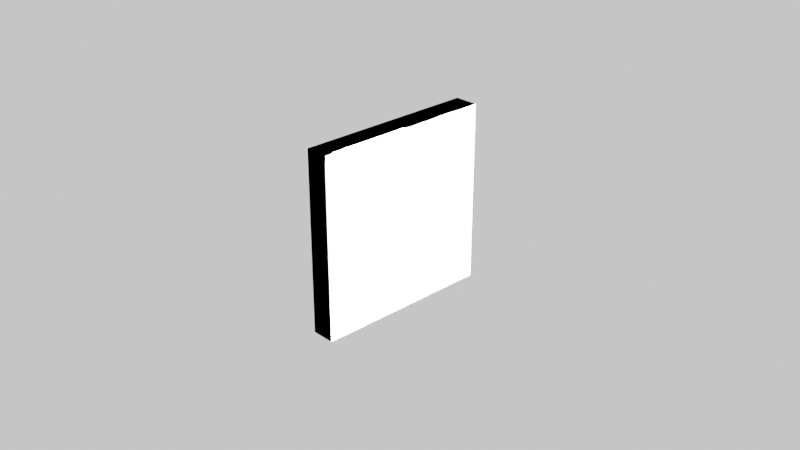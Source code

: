 # Source: Lab3_Voltmetr_PV2.blend  (saved by Blender 3.2.14; exported with 4.5.12 LTS)
import bpy
from mathutils import Matrix  # noqa: F401  (used for matrix-valued properties, if any)

bpy.ops.wm.read_factory_settings(use_empty=True)
scene = bpy.context.scene
scene.name = 'Scene'

# ---- collections
col_collection = bpy.data.collections.new('Collection'); scene.collection.children.link(col_collection)

# ---- materials (node trees are filled in below, after node groups)
mat_material = bpy.data.materials.new('Material')
mat_material.alpha_threshold = 0.0
mat_material.use_transparent_shadow = False
mat_material.diffuse_color = (1.0, 1.0, 1.0, 1.0)
mat_material.roughness = 1.0
mat_material.specular_intensity = 0.9931
mat_material.metallic = 1.0
mat_material.line_color = (0.0, 0.0, 0.0, 1.0)
mat_material_002 = bpy.data.materials.new('Material.002')
mat_material_002.use_transparent_shadow = False
mat_material_002.diffuse_color = (0.0, 0.0, 0.0, 1.0)
mat_material_002.metallic = 1.0
mat_material_003 = bpy.data.materials.new('Material.003')
mat_material_003.use_transparent_shadow = False
mat_material_003.diffuse_color = (0.0, 0.0, 0.0, 1.0)
mat_material_003.metallic = 1.0
mat_material_005 = bpy.data.materials.new('Material.005')
mat_material_005.use_transparent_shadow = False
mat_material_005.preview_render_type = 'FLUID'
mat_material_006 = bpy.data.materials.new('Material.006')
mat_material_006.use_transparent_shadow = False
mat_material_007 = bpy.data.materials.new('Material.007')
mat_material_007.surface_render_method = 'BLENDED'
mat_material_007.blend_method = 'BLEND'
mat_material_007.use_transparent_shadow = False
mat_material_007.roughness = 0.0
mat_material_007.specular_intensity = 1.0
mat_material_001 = bpy.data.materials.new('Material.001')
mat_material_001.use_transparent_shadow = False
mat_material_001.metallic = 1.0
mat_material_008 = bpy.data.materials.new('Material.008')
mat_material_008.use_transparent_shadow = False
mat_material_018 = bpy.data.materials.new('Material.018')
mat_material_018.use_transparent_shadow = False
mat_material_047 = bpy.data.materials.new('Material.047')
mat_material_047.use_transparent_shadow = False
mat_material_048 = bpy.data.materials.new('Material.048')
mat_material_048.use_transparent_shadow = False
mat_material_049 = bpy.data.materials.new('Material.049')
mat_material_049.use_transparent_shadow = False
mat_material_050 = bpy.data.materials.new('Material.050')
mat_material_050.use_transparent_shadow = False
mat_material_051 = bpy.data.materials.new('Material.051')
mat_material_051.use_transparent_shadow = False
mat_material_052 = bpy.data.materials.new('Material.052')
mat_material_052.use_transparent_shadow = False
mat_material_053 = bpy.data.materials.new('Material.053')
mat_material_053.use_transparent_shadow = False
mat_material_055 = bpy.data.materials.new('Material.055')
mat_material_055.use_transparent_shadow = False
mat_material_056 = bpy.data.materials.new('Material.056')
mat_material_056.use_transparent_shadow = False
mat_material_058 = bpy.data.materials.new('Material.058')
mat_material_058.use_transparent_shadow = False
mat_material_010 = bpy.data.materials.new('Material.010')
mat_material_010.use_transparent_shadow = False
mat_material_011 = bpy.data.materials.new('Material.011')
mat_material_011.use_transparent_shadow = False
mat_material_013 = bpy.data.materials.new('Material.013')
mat_material_013.use_transparent_shadow = False
mat_material_016 = bpy.data.materials.new('Material.016')
mat_material_016.use_transparent_shadow = False
mat_material_033 = bpy.data.materials.new('Material.033')
mat_material_033.use_transparent_shadow = False
mat_material_034 = bpy.data.materials.new('Material.034')
mat_material_034.use_transparent_shadow = False
mat_material_035 = bpy.data.materials.new('Material.035')
mat_material_035.use_transparent_shadow = False
mat_material_036 = bpy.data.materials.new('Material.036')
mat_material_036.use_transparent_shadow = False
mat_material_037 = bpy.data.materials.new('Material.037')
mat_material_037.use_transparent_shadow = False
mat_material_038 = bpy.data.materials.new('Material.038')
mat_material_038.use_transparent_shadow = False
mat_material_039 = bpy.data.materials.new('Material.039')
mat_material_039.use_transparent_shadow = False
mat_material_040 = bpy.data.materials.new('Material.040')
mat_material_040.use_transparent_shadow = False
mat_material_041 = bpy.data.materials.new('Material.041')
mat_material_041.use_transparent_shadow = False
mat_material_054 = bpy.data.materials.new('Material.054')
mat_material_054.use_transparent_shadow = False
mat_material_057 = bpy.data.materials.new('Material.057')
mat_material_057.use_transparent_shadow = False
mat_material_059 = bpy.data.materials.new('Material.059')
mat_material_059.use_transparent_shadow = False
mat_material_060 = bpy.data.materials.new('Material.060')
mat_material_060.use_transparent_shadow = False
mat_material_061 = bpy.data.materials.new('Material.061')
mat_material_061.use_transparent_shadow = False
mat_material_062 = bpy.data.materials.new('Material.062')
mat_material_062.use_transparent_shadow = False
mat_material_063 = bpy.data.materials.new('Material.063')
mat_material_063.use_transparent_shadow = False

# ---- material node trees
mat_material_005.use_nodes = True; mat_material_005.node_tree.nodes.clear()
_N = mat_material_005.node_tree.nodes; _L = mat_material_005.node_tree.links
n0 = _N.new('ShaderNodeBsdfPrincipled'); n0.name = 'Principled BSDF'; n0.location = (10, 300)
n0.distribution = 'GGX'
n0.subsurface_method = 'RANDOM_WALK_SKIN'
n0.inputs[0].default_value = (0.0, 0.0, 0.0, 1.0)
n0.inputs[2].default_value = 0.4034
n0.inputs[3].default_value = 5.95
n0.inputs[14].default_value = (0.0, 0.0, 0.0, 1.0)
n0.inputs[27].default_value = (0.0, 0.0, 0.0, 1.0)
n0.inputs[28].default_value = 1.0
n1 = _N.new('ShaderNodeOutputMaterial'); n1.name = 'Material Output'; n1.location = (300, 300)
_L.new(n0.outputs[0], n1.inputs[0])
n1.is_active_output = True
mat_material_006.use_nodes = True; mat_material_006.node_tree.nodes.clear()
_N = mat_material_006.node_tree.nodes; _L = mat_material_006.node_tree.links
n0 = _N.new('ShaderNodeOutputMaterial'); n0.name = 'Material Output'; n0.location = (300, 300)
n1 = _N.new('ShaderNodeBsdfPrincipled'); n1.name = 'Principled BSDF'; n1.location = (10, 300)
n1.distribution = 'GGX'
n1.subsurface_method = 'RANDOM_WALK_SKIN'
n1.inputs[0].default_value = (0.0, 0.0, 0.0, 1.0)
n1.inputs[2].default_value = 0.1303
n1.inputs[3].default_value = 1.45
n1.inputs[20].default_value = 0.0
n1.inputs[27].default_value = (0.0, 0.0, 0.0, 1.0)
n1.inputs[28].default_value = 1.0
_L.new(n1.outputs[0], n0.inputs[0])
n0.is_active_output = True
mat_material_007.use_nodes = True; mat_material_007.node_tree.nodes.clear()
_N = mat_material_007.node_tree.nodes; _L = mat_material_007.node_tree.links
n0 = _N.new('ShaderNodeOutputMaterial'); n0.name = 'Material Output'; n0.location = (358, 290)
n1 = _N.new('ShaderNodeAttribute'); n1.name = 'Attribute'; n1.location = (-122, -160)
n2 = _N.new('ShaderNodeBsdfPrincipled'); n2.name = 'Principled BSDF'; n2.location = (62, 966)
n2.distribution = 'GGX'
n2.subsurface_method = 'RANDOM_WALK_SKIN'
n2.inputs[1].default_value = 1.0
n2.inputs[2].default_value = 0.0
n2.inputs[3].default_value = 1.45
n2.inputs[4].default_value = 0.3613
n2.inputs[13].default_value = 1.0
n2.inputs[27].default_value = (0.0, 0.0, 0.0, 1.0)
n2.inputs[28].default_value = 1.0
_L.new(n2.outputs[0], n0.inputs[0])
n0.is_active_output = True
mat_material_001.use_nodes = True; mat_material_001.node_tree.nodes.clear()
_N = mat_material_001.node_tree.nodes; _L = mat_material_001.node_tree.links
n0 = _N.new('ShaderNodeBsdfPrincipled'); n0.name = 'Principled BSDF'; n0.location = (10, 300)
n0.distribution = 'GGX'
n0.subsurface_method = 'RANDOM_WALK_SKIN'
n0.inputs[0].default_value = (0.0, 0.0, 0.0, 1.0)
n0.inputs[1].default_value = 0.1933
n0.inputs[3].default_value = 1.45
n0.inputs[27].default_value = (0.0, 0.0, 0.0, 1.0)
n0.inputs[28].default_value = 1.0
n1 = _N.new('ShaderNodeOutputMaterial'); n1.name = 'Material Output'; n1.location = (300, 300)
_L.new(n0.outputs[0], n1.inputs[0])
n1.is_active_output = True
mat_material_008.use_nodes = True; mat_material_008.node_tree.nodes.clear()
_N = mat_material_008.node_tree.nodes; _L = mat_material_008.node_tree.links
n0 = _N.new('ShaderNodeBsdfPrincipled'); n0.name = 'Principled BSDF'; n0.location = (10, 300)
n0.distribution = 'GGX'
n0.subsurface_method = 'RANDOM_WALK_SKIN'
n0.inputs[0].default_value = (0.0, 0.0, 0.0, 1.0)
n0.inputs[1].default_value = 1.0
n0.inputs[3].default_value = 1.45
n0.inputs[27].default_value = (0.0, 0.0, 0.0, 1.0)
n0.inputs[28].default_value = 1.0
n1 = _N.new('ShaderNodeOutputMaterial'); n1.name = 'Material Output'; n1.location = (300, 300)
_L.new(n0.outputs[0], n1.inputs[0])
n1.is_active_output = True
mat_material_018.use_nodes = True; mat_material_018.node_tree.nodes.clear()
_N = mat_material_018.node_tree.nodes; _L = mat_material_018.node_tree.links
n0 = _N.new('ShaderNodeBsdfPrincipled'); n0.name = 'Principled BSDF'; n0.location = (10, 300)
n0.distribution = 'GGX'
n0.subsurface_method = 'RANDOM_WALK_SKIN'
n0.inputs[0].default_value = (0.0, 0.0, 0.0, 1.0)
n0.inputs[1].default_value = 1.0
n0.inputs[3].default_value = 1.45
n0.inputs[27].default_value = (0.0, 0.0, 0.0, 1.0)
n0.inputs[28].default_value = 1.0
n1 = _N.new('ShaderNodeOutputMaterial'); n1.name = 'Material Output'; n1.location = (300, 300)
_L.new(n0.outputs[0], n1.inputs[0])
n1.is_active_output = True
mat_material_047.use_nodes = True; mat_material_047.node_tree.nodes.clear()
_N = mat_material_047.node_tree.nodes; _L = mat_material_047.node_tree.links
n0 = _N.new('ShaderNodeBsdfPrincipled'); n0.name = 'Principled BSDF'; n0.location = (10, 300)
n0.distribution = 'GGX'
n0.subsurface_method = 'RANDOM_WALK_SKIN'
n0.inputs[0].default_value = (0.0, 0.0, 0.0, 1.0)
n0.inputs[1].default_value = 1.0
n0.inputs[3].default_value = 1.45
n0.inputs[27].default_value = (0.0, 0.0, 0.0, 1.0)
n0.inputs[28].default_value = 1.0
n1 = _N.new('ShaderNodeOutputMaterial'); n1.name = 'Material Output'; n1.location = (300, 300)
_L.new(n0.outputs[0], n1.inputs[0])
n1.is_active_output = True
mat_material_048.use_nodes = True; mat_material_048.node_tree.nodes.clear()
_N = mat_material_048.node_tree.nodes; _L = mat_material_048.node_tree.links
n0 = _N.new('ShaderNodeBsdfPrincipled'); n0.name = 'Principled BSDF'; n0.location = (10, 300)
n0.distribution = 'GGX'
n0.subsurface_method = 'RANDOM_WALK_SKIN'
n0.inputs[0].default_value = (0.0, 0.0, 0.0, 1.0)
n0.inputs[1].default_value = 1.0
n0.inputs[3].default_value = 1.45
n0.inputs[27].default_value = (0.0, 0.0, 0.0, 1.0)
n0.inputs[28].default_value = 1.0
n1 = _N.new('ShaderNodeOutputMaterial'); n1.name = 'Material Output'; n1.location = (300, 300)
_L.new(n0.outputs[0], n1.inputs[0])
n1.is_active_output = True
mat_material_049.use_nodes = True; mat_material_049.node_tree.nodes.clear()
_N = mat_material_049.node_tree.nodes; _L = mat_material_049.node_tree.links
n0 = _N.new('ShaderNodeBsdfPrincipled'); n0.name = 'Principled BSDF'; n0.location = (10, 300)
n0.distribution = 'GGX'
n0.subsurface_method = 'RANDOM_WALK_SKIN'
n0.inputs[0].default_value = (0.0, 0.0, 0.0, 1.0)
n0.inputs[1].default_value = 1.0
n0.inputs[3].default_value = 1.45
n0.inputs[27].default_value = (0.0, 0.0, 0.0, 1.0)
n0.inputs[28].default_value = 1.0
n1 = _N.new('ShaderNodeOutputMaterial'); n1.name = 'Material Output'; n1.location = (300, 300)
_L.new(n0.outputs[0], n1.inputs[0])
n1.is_active_output = True
mat_material_050.use_nodes = True; mat_material_050.node_tree.nodes.clear()
_N = mat_material_050.node_tree.nodes; _L = mat_material_050.node_tree.links
n0 = _N.new('ShaderNodeBsdfPrincipled'); n0.name = 'Principled BSDF'; n0.location = (10, 300)
n0.distribution = 'GGX'
n0.subsurface_method = 'RANDOM_WALK_SKIN'
n0.inputs[0].default_value = (0.0, 0.0, 0.0, 1.0)
n0.inputs[1].default_value = 1.0
n0.inputs[3].default_value = 1.45
n0.inputs[27].default_value = (0.0, 0.0, 0.0, 1.0)
n0.inputs[28].default_value = 1.0
n1 = _N.new('ShaderNodeOutputMaterial'); n1.name = 'Material Output'; n1.location = (300, 300)
_L.new(n0.outputs[0], n1.inputs[0])
n1.is_active_output = True
mat_material_051.use_nodes = True; mat_material_051.node_tree.nodes.clear()
_N = mat_material_051.node_tree.nodes; _L = mat_material_051.node_tree.links
n0 = _N.new('ShaderNodeBsdfPrincipled'); n0.name = 'Principled BSDF'; n0.location = (10, 300)
n0.distribution = 'GGX'
n0.subsurface_method = 'RANDOM_WALK_SKIN'
n0.inputs[0].default_value = (0.0, 0.0, 0.0, 1.0)
n0.inputs[1].default_value = 1.0
n0.inputs[3].default_value = 1.45
n0.inputs[27].default_value = (0.0, 0.0, 0.0, 1.0)
n0.inputs[28].default_value = 1.0
n1 = _N.new('ShaderNodeOutputMaterial'); n1.name = 'Material Output'; n1.location = (300, 300)
_L.new(n0.outputs[0], n1.inputs[0])
n1.is_active_output = True
mat_material_052.use_nodes = True; mat_material_052.node_tree.nodes.clear()
_N = mat_material_052.node_tree.nodes; _L = mat_material_052.node_tree.links
n0 = _N.new('ShaderNodeBsdfPrincipled'); n0.name = 'Principled BSDF'; n0.location = (10, 300)
n0.distribution = 'GGX'
n0.subsurface_method = 'RANDOM_WALK_SKIN'
n0.inputs[0].default_value = (0.0, 0.0, 0.0, 1.0)
n0.inputs[1].default_value = 1.0
n0.inputs[3].default_value = 1.45
n0.inputs[27].default_value = (0.0, 0.0, 0.0, 1.0)
n0.inputs[28].default_value = 1.0
n1 = _N.new('ShaderNodeOutputMaterial'); n1.name = 'Material Output'; n1.location = (300, 300)
_L.new(n0.outputs[0], n1.inputs[0])
n1.is_active_output = True
mat_material_053.use_nodes = True; mat_material_053.node_tree.nodes.clear()
_N = mat_material_053.node_tree.nodes; _L = mat_material_053.node_tree.links
n0 = _N.new('ShaderNodeBsdfPrincipled'); n0.name = 'Principled BSDF'; n0.location = (10, 300)
n0.distribution = 'GGX'
n0.subsurface_method = 'RANDOM_WALK_SKIN'
n0.inputs[0].default_value = (0.0, 0.0, 0.0, 1.0)
n0.inputs[1].default_value = 1.0
n0.inputs[3].default_value = 1.45
n0.inputs[27].default_value = (0.0, 0.0, 0.0, 1.0)
n0.inputs[28].default_value = 1.0
n1 = _N.new('ShaderNodeOutputMaterial'); n1.name = 'Material Output'; n1.location = (300, 300)
_L.new(n0.outputs[0], n1.inputs[0])
n1.is_active_output = True
mat_material_055.use_nodes = True; mat_material_055.node_tree.nodes.clear()
_N = mat_material_055.node_tree.nodes; _L = mat_material_055.node_tree.links
n0 = _N.new('ShaderNodeBsdfPrincipled'); n0.name = 'Principled BSDF'; n0.location = (10, 300)
n0.distribution = 'GGX'
n0.subsurface_method = 'RANDOM_WALK_SKIN'
n0.inputs[0].default_value = (0.0, 0.0, 0.0, 1.0)
n0.inputs[1].default_value = 1.0
n0.inputs[3].default_value = 1.45
n0.inputs[27].default_value = (0.0, 0.0, 0.0, 1.0)
n0.inputs[28].default_value = 1.0
n1 = _N.new('ShaderNodeOutputMaterial'); n1.name = 'Material Output'; n1.location = (300, 300)
_L.new(n0.outputs[0], n1.inputs[0])
n1.is_active_output = True
mat_material_056.use_nodes = True; mat_material_056.node_tree.nodes.clear()
_N = mat_material_056.node_tree.nodes; _L = mat_material_056.node_tree.links
n0 = _N.new('ShaderNodeBsdfPrincipled'); n0.name = 'Principled BSDF'; n0.location = (10, 300)
n0.distribution = 'GGX'
n0.subsurface_method = 'RANDOM_WALK_SKIN'
n0.inputs[0].default_value = (0.0, 0.0, 0.0, 1.0)
n0.inputs[1].default_value = 1.0
n0.inputs[3].default_value = 1.45
n0.inputs[27].default_value = (0.0, 0.0, 0.0, 1.0)
n0.inputs[28].default_value = 1.0
n1 = _N.new('ShaderNodeOutputMaterial'); n1.name = 'Material Output'; n1.location = (300, 300)
_L.new(n0.outputs[0], n1.inputs[0])
n1.is_active_output = True
mat_material_058.use_nodes = True; mat_material_058.node_tree.nodes.clear()
_N = mat_material_058.node_tree.nodes; _L = mat_material_058.node_tree.links
n0 = _N.new('ShaderNodeBsdfPrincipled'); n0.name = 'Principled BSDF'; n0.location = (10, 300)
n0.distribution = 'GGX'
n0.subsurface_method = 'RANDOM_WALK_SKIN'
n0.inputs[0].default_value = (0.0, 0.0, 0.0, 1.0)
n0.inputs[1].default_value = 1.0
n0.inputs[3].default_value = 1.45
n0.inputs[27].default_value = (0.0, 0.0, 0.0, 1.0)
n0.inputs[28].default_value = 1.0
n1 = _N.new('ShaderNodeOutputMaterial'); n1.name = 'Material Output'; n1.location = (300, 300)
_L.new(n0.outputs[0], n1.inputs[0])
n1.is_active_output = True
mat_material_010.use_nodes = True; mat_material_010.node_tree.nodes.clear()
_N = mat_material_010.node_tree.nodes; _L = mat_material_010.node_tree.links
n0 = _N.new('ShaderNodeBsdfPrincipled'); n0.name = 'Principled BSDF'; n0.location = (10, 300)
n0.distribution = 'GGX'
n0.subsurface_method = 'RANDOM_WALK_SKIN'
n0.inputs[0].default_value = (0.0, 0.0, 0.0, 1.0)
n0.inputs[1].default_value = 1.0
n0.inputs[3].default_value = 1.45
n0.inputs[27].default_value = (0.0, 0.0, 0.0, 1.0)
n0.inputs[28].default_value = 1.0
n1 = _N.new('ShaderNodeOutputMaterial'); n1.name = 'Material Output'; n1.location = (300, 300)
_L.new(n0.outputs[0], n1.inputs[0])
n1.is_active_output = True
mat_material_011.use_nodes = True; mat_material_011.node_tree.nodes.clear()
_N = mat_material_011.node_tree.nodes; _L = mat_material_011.node_tree.links
n0 = _N.new('ShaderNodeBsdfPrincipled'); n0.name = 'Principled BSDF'; n0.location = (10, 300)
n0.distribution = 'GGX'
n0.subsurface_method = 'RANDOM_WALK_SKIN'
n0.inputs[0].default_value = (0.0, 0.0, 0.0, 1.0)
n0.inputs[1].default_value = 1.0
n0.inputs[3].default_value = 1.45
n0.inputs[27].default_value = (0.0, 0.0, 0.0, 1.0)
n0.inputs[28].default_value = 1.0
n1 = _N.new('ShaderNodeOutputMaterial'); n1.name = 'Material Output'; n1.location = (300, 300)
_L.new(n0.outputs[0], n1.inputs[0])
n1.is_active_output = True
mat_material_013.use_nodes = True; mat_material_013.node_tree.nodes.clear()
_N = mat_material_013.node_tree.nodes; _L = mat_material_013.node_tree.links
n0 = _N.new('ShaderNodeBsdfPrincipled'); n0.name = 'Principled BSDF'; n0.location = (10, 300)
n0.distribution = 'GGX'
n0.subsurface_method = 'RANDOM_WALK_SKIN'
n0.inputs[0].default_value = (0.0, 0.0, 0.0, 1.0)
n0.inputs[1].default_value = 1.0
n0.inputs[3].default_value = 1.45
n0.inputs[27].default_value = (0.0, 0.0, 0.0, 1.0)
n0.inputs[28].default_value = 1.0
n1 = _N.new('ShaderNodeOutputMaterial'); n1.name = 'Material Output'; n1.location = (300, 300)
_L.new(n0.outputs[0], n1.inputs[0])
n1.is_active_output = True
mat_material_016.use_nodes = True; mat_material_016.node_tree.nodes.clear()
_N = mat_material_016.node_tree.nodes; _L = mat_material_016.node_tree.links
n0 = _N.new('ShaderNodeBsdfPrincipled'); n0.name = 'Principled BSDF'; n0.location = (10, 300)
n0.distribution = 'GGX'
n0.subsurface_method = 'RANDOM_WALK_SKIN'
n0.inputs[0].default_value = (0.0, 0.0, 0.0, 1.0)
n0.inputs[1].default_value = 1.0
n0.inputs[3].default_value = 1.45
n0.inputs[27].default_value = (0.0, 0.0, 0.0, 1.0)
n0.inputs[28].default_value = 1.0
n1 = _N.new('ShaderNodeOutputMaterial'); n1.name = 'Material Output'; n1.location = (300, 300)
_L.new(n0.outputs[0], n1.inputs[0])
n1.is_active_output = True
mat_material_033.use_nodes = True; mat_material_033.node_tree.nodes.clear()
_N = mat_material_033.node_tree.nodes; _L = mat_material_033.node_tree.links
n0 = _N.new('ShaderNodeBsdfPrincipled'); n0.name = 'Principled BSDF'; n0.location = (10, 300)
n0.distribution = 'GGX'
n0.subsurface_method = 'RANDOM_WALK_SKIN'
n0.inputs[0].default_value = (0.0, 0.0, 0.0, 1.0)
n0.inputs[1].default_value = 1.0
n0.inputs[3].default_value = 1.45
n0.inputs[27].default_value = (0.0, 0.0, 0.0, 1.0)
n0.inputs[28].default_value = 1.0
n1 = _N.new('ShaderNodeOutputMaterial'); n1.name = 'Material Output'; n1.location = (300, 300)
_L.new(n0.outputs[0], n1.inputs[0])
n1.is_active_output = True
mat_material_034.use_nodes = True; mat_material_034.node_tree.nodes.clear()
_N = mat_material_034.node_tree.nodes; _L = mat_material_034.node_tree.links
n0 = _N.new('ShaderNodeBsdfPrincipled'); n0.name = 'Principled BSDF'; n0.location = (10, 300)
n0.distribution = 'GGX'
n0.subsurface_method = 'RANDOM_WALK_SKIN'
n0.inputs[0].default_value = (0.0, 0.0, 0.0, 1.0)
n0.inputs[1].default_value = 1.0
n0.inputs[3].default_value = 1.45
n0.inputs[27].default_value = (0.0, 0.0, 0.0, 1.0)
n0.inputs[28].default_value = 1.0
n1 = _N.new('ShaderNodeOutputMaterial'); n1.name = 'Material Output'; n1.location = (300, 300)
_L.new(n0.outputs[0], n1.inputs[0])
n1.is_active_output = True
mat_material_035.use_nodes = True; mat_material_035.node_tree.nodes.clear()
_N = mat_material_035.node_tree.nodes; _L = mat_material_035.node_tree.links
n0 = _N.new('ShaderNodeBsdfPrincipled'); n0.name = 'Principled BSDF'; n0.location = (10, 300)
n0.distribution = 'GGX'
n0.subsurface_method = 'RANDOM_WALK_SKIN'
n0.inputs[0].default_value = (0.0, 0.0, 0.0, 1.0)
n0.inputs[1].default_value = 1.0
n0.inputs[3].default_value = 1.45
n0.inputs[27].default_value = (0.0, 0.0, 0.0, 1.0)
n0.inputs[28].default_value = 1.0
n1 = _N.new('ShaderNodeOutputMaterial'); n1.name = 'Material Output'; n1.location = (300, 300)
_L.new(n0.outputs[0], n1.inputs[0])
n1.is_active_output = True
mat_material_036.use_nodes = True; mat_material_036.node_tree.nodes.clear()
_N = mat_material_036.node_tree.nodes; _L = mat_material_036.node_tree.links
n0 = _N.new('ShaderNodeBsdfPrincipled'); n0.name = 'Principled BSDF'; n0.location = (10, 300)
n0.distribution = 'GGX'
n0.subsurface_method = 'RANDOM_WALK_SKIN'
n0.inputs[0].default_value = (0.0, 0.0, 0.0, 1.0)
n0.inputs[1].default_value = 1.0
n0.inputs[3].default_value = 1.45
n0.inputs[27].default_value = (0.0, 0.0, 0.0, 1.0)
n0.inputs[28].default_value = 1.0
n1 = _N.new('ShaderNodeOutputMaterial'); n1.name = 'Material Output'; n1.location = (300, 300)
_L.new(n0.outputs[0], n1.inputs[0])
n1.is_active_output = True
mat_material_037.use_nodes = True; mat_material_037.node_tree.nodes.clear()
_N = mat_material_037.node_tree.nodes; _L = mat_material_037.node_tree.links
n0 = _N.new('ShaderNodeBsdfPrincipled'); n0.name = 'Principled BSDF'; n0.location = (10, 300)
n0.distribution = 'GGX'
n0.subsurface_method = 'RANDOM_WALK_SKIN'
n0.inputs[0].default_value = (0.0, 0.0, 0.0, 1.0)
n0.inputs[1].default_value = 1.0
n0.inputs[3].default_value = 1.45
n0.inputs[27].default_value = (0.0, 0.0, 0.0, 1.0)
n0.inputs[28].default_value = 1.0
n1 = _N.new('ShaderNodeOutputMaterial'); n1.name = 'Material Output'; n1.location = (300, 300)
_L.new(n0.outputs[0], n1.inputs[0])
n1.is_active_output = True
mat_material_038.use_nodes = True; mat_material_038.node_tree.nodes.clear()
_N = mat_material_038.node_tree.nodes; _L = mat_material_038.node_tree.links
n0 = _N.new('ShaderNodeBsdfPrincipled'); n0.name = 'Principled BSDF'; n0.location = (10, 300)
n0.distribution = 'GGX'
n0.subsurface_method = 'RANDOM_WALK_SKIN'
n0.inputs[0].default_value = (0.0, 0.0, 0.0, 1.0)
n0.inputs[1].default_value = 1.0
n0.inputs[3].default_value = 1.45
n0.inputs[27].default_value = (0.0, 0.0, 0.0, 1.0)
n0.inputs[28].default_value = 1.0
n1 = _N.new('ShaderNodeOutputMaterial'); n1.name = 'Material Output'; n1.location = (300, 300)
_L.new(n0.outputs[0], n1.inputs[0])
n1.is_active_output = True
mat_material_039.use_nodes = True; mat_material_039.node_tree.nodes.clear()
_N = mat_material_039.node_tree.nodes; _L = mat_material_039.node_tree.links
n0 = _N.new('ShaderNodeBsdfPrincipled'); n0.name = 'Principled BSDF'; n0.location = (10, 300)
n0.distribution = 'GGX'
n0.subsurface_method = 'RANDOM_WALK_SKIN'
n0.inputs[0].default_value = (0.0, 0.0, 0.0, 1.0)
n0.inputs[1].default_value = 1.0
n0.inputs[3].default_value = 1.45
n0.inputs[27].default_value = (0.0, 0.0, 0.0, 1.0)
n0.inputs[28].default_value = 1.0
n1 = _N.new('ShaderNodeOutputMaterial'); n1.name = 'Material Output'; n1.location = (300, 300)
_L.new(n0.outputs[0], n1.inputs[0])
n1.is_active_output = True
mat_material_040.use_nodes = True; mat_material_040.node_tree.nodes.clear()
_N = mat_material_040.node_tree.nodes; _L = mat_material_040.node_tree.links
n0 = _N.new('ShaderNodeBsdfPrincipled'); n0.name = 'Principled BSDF'; n0.location = (10, 300)
n0.distribution = 'GGX'
n0.subsurface_method = 'RANDOM_WALK_SKIN'
n0.inputs[0].default_value = (0.0, 0.0, 0.0, 1.0)
n0.inputs[1].default_value = 1.0
n0.inputs[3].default_value = 1.45
n0.inputs[27].default_value = (0.0, 0.0, 0.0, 1.0)
n0.inputs[28].default_value = 1.0
n1 = _N.new('ShaderNodeOutputMaterial'); n1.name = 'Material Output'; n1.location = (300, 300)
_L.new(n0.outputs[0], n1.inputs[0])
n1.is_active_output = True
mat_material_041.use_nodes = True; mat_material_041.node_tree.nodes.clear()
_N = mat_material_041.node_tree.nodes; _L = mat_material_041.node_tree.links
n0 = _N.new('ShaderNodeBsdfPrincipled'); n0.name = 'Principled BSDF'; n0.location = (10, 300)
n0.distribution = 'GGX'
n0.subsurface_method = 'RANDOM_WALK_SKIN'
n0.inputs[0].default_value = (0.0, 0.0, 0.0, 1.0)
n0.inputs[1].default_value = 1.0
n0.inputs[3].default_value = 1.45
n0.inputs[27].default_value = (0.0, 0.0, 0.0, 1.0)
n0.inputs[28].default_value = 1.0
n1 = _N.new('ShaderNodeOutputMaterial'); n1.name = 'Material Output'; n1.location = (300, 300)
_L.new(n0.outputs[0], n1.inputs[0])
n1.is_active_output = True
mat_material_054.use_nodes = True; mat_material_054.node_tree.nodes.clear()
_N = mat_material_054.node_tree.nodes; _L = mat_material_054.node_tree.links
n0 = _N.new('ShaderNodeBsdfPrincipled'); n0.name = 'Principled BSDF'; n0.location = (10, 300)
n0.distribution = 'GGX'
n0.subsurface_method = 'RANDOM_WALK_SKIN'
n0.inputs[0].default_value = (0.0, 0.0, 0.0, 1.0)
n0.inputs[1].default_value = 1.0
n0.inputs[3].default_value = 1.45
n0.inputs[27].default_value = (0.0, 0.0, 0.0, 1.0)
n0.inputs[28].default_value = 1.0
n1 = _N.new('ShaderNodeOutputMaterial'); n1.name = 'Material Output'; n1.location = (300, 300)
_L.new(n0.outputs[0], n1.inputs[0])
n1.is_active_output = True
mat_material_057.use_nodes = True; mat_material_057.node_tree.nodes.clear()
_N = mat_material_057.node_tree.nodes; _L = mat_material_057.node_tree.links
n0 = _N.new('ShaderNodeBsdfPrincipled'); n0.name = 'Principled BSDF'; n0.location = (10, 300)
n0.distribution = 'GGX'
n0.subsurface_method = 'RANDOM_WALK_SKIN'
n0.inputs[0].default_value = (0.0, 0.0, 0.0, 1.0)
n0.inputs[1].default_value = 1.0
n0.inputs[3].default_value = 1.45
n0.inputs[27].default_value = (0.0, 0.0, 0.0, 1.0)
n0.inputs[28].default_value = 1.0
n1 = _N.new('ShaderNodeOutputMaterial'); n1.name = 'Material Output'; n1.location = (300, 300)
_L.new(n0.outputs[0], n1.inputs[0])
n1.is_active_output = True
mat_material_059.use_nodes = True; mat_material_059.node_tree.nodes.clear()
_N = mat_material_059.node_tree.nodes; _L = mat_material_059.node_tree.links
n0 = _N.new('ShaderNodeBsdfPrincipled'); n0.name = 'Principled BSDF'; n0.location = (10, 300)
n0.distribution = 'GGX'
n0.subsurface_method = 'RANDOM_WALK_SKIN'
n0.inputs[0].default_value = (0.0, 0.0, 0.0, 1.0)
n0.inputs[1].default_value = 1.0
n0.inputs[3].default_value = 1.45
n0.inputs[27].default_value = (0.0, 0.0, 0.0, 1.0)
n0.inputs[28].default_value = 1.0
n1 = _N.new('ShaderNodeOutputMaterial'); n1.name = 'Material Output'; n1.location = (300, 300)
_L.new(n0.outputs[0], n1.inputs[0])
n1.is_active_output = True
mat_material_060.use_nodes = True; mat_material_060.node_tree.nodes.clear()
_N = mat_material_060.node_tree.nodes; _L = mat_material_060.node_tree.links
n0 = _N.new('ShaderNodeBsdfPrincipled'); n0.name = 'Principled BSDF'; n0.location = (10, 300)
n0.distribution = 'GGX'
n0.subsurface_method = 'RANDOM_WALK_SKIN'
n0.inputs[0].default_value = (0.0, 0.0, 0.0, 1.0)
n0.inputs[1].default_value = 1.0
n0.inputs[3].default_value = 1.45
n0.inputs[27].default_value = (0.0, 0.0, 0.0, 1.0)
n0.inputs[28].default_value = 1.0
n1 = _N.new('ShaderNodeOutputMaterial'); n1.name = 'Material Output'; n1.location = (300, 300)
_L.new(n0.outputs[0], n1.inputs[0])
n1.is_active_output = True
mat_material_061.use_nodes = True; mat_material_061.node_tree.nodes.clear()
_N = mat_material_061.node_tree.nodes; _L = mat_material_061.node_tree.links
n0 = _N.new('ShaderNodeBsdfPrincipled'); n0.name = 'Principled BSDF'; n0.location = (10, 300)
n0.distribution = 'GGX'
n0.subsurface_method = 'RANDOM_WALK_SKIN'
n0.inputs[0].default_value = (0.0, 0.0, 0.0, 1.0)
n0.inputs[1].default_value = 1.0
n0.inputs[3].default_value = 1.45
n0.inputs[27].default_value = (0.0, 0.0, 0.0, 1.0)
n0.inputs[28].default_value = 1.0
n1 = _N.new('ShaderNodeOutputMaterial'); n1.name = 'Material Output'; n1.location = (300, 300)
_L.new(n0.outputs[0], n1.inputs[0])
n1.is_active_output = True
mat_material_062.use_nodes = True; mat_material_062.node_tree.nodes.clear()
_N = mat_material_062.node_tree.nodes; _L = mat_material_062.node_tree.links
n0 = _N.new('ShaderNodeBsdfPrincipled'); n0.name = 'Principled BSDF'; n0.location = (10, 300)
n0.distribution = 'GGX'
n0.subsurface_method = 'RANDOM_WALK_SKIN'
n0.inputs[0].default_value = (0.0, 0.0, 0.0, 1.0)
n0.inputs[1].default_value = 1.0
n0.inputs[3].default_value = 1.45
n0.inputs[27].default_value = (0.0, 0.0, 0.0, 1.0)
n0.inputs[28].default_value = 1.0
n1 = _N.new('ShaderNodeOutputMaterial'); n1.name = 'Material Output'; n1.location = (300, 300)
_L.new(n0.outputs[0], n1.inputs[0])
n1.is_active_output = True
mat_material_063.use_nodes = True; mat_material_063.node_tree.nodes.clear()
_N = mat_material_063.node_tree.nodes; _L = mat_material_063.node_tree.links
n0 = _N.new('ShaderNodeBsdfPrincipled'); n0.name = 'Principled BSDF'; n0.location = (10, 300)
n0.distribution = 'GGX'
n0.subsurface_method = 'RANDOM_WALK_SKIN'
n0.inputs[0].default_value = (0.0, 0.0, 0.0, 1.0)
n0.inputs[1].default_value = 1.0
n0.inputs[3].default_value = 1.45
n0.inputs[27].default_value = (0.0, 0.0, 0.0, 1.0)
n0.inputs[28].default_value = 1.0
n1 = _N.new('ShaderNodeOutputMaterial'); n1.name = 'Material Output'; n1.location = (300, 300)
_L.new(n0.outputs[0], n1.inputs[0])
n1.is_active_output = True

# ---- world
world_world = bpy.data.worlds.new('World'); scene.world = world_world
world_world.use_nodes = True; world_world.node_tree.nodes.clear()
_N = world_world.node_tree.nodes; _L = world_world.node_tree.links
n0 = _N.new('ShaderNodeOutputWorld'); n0.name = 'World Output'; n0.location = (300, 300)
n1 = _N.new('ShaderNodeBackground'); n1.name = 'Background'; n1.location = (10, 300)
_L.new(n1.outputs[0], n0.inputs[0])
n0.is_active_output = True
world_world.color = (0.05088, 0.05088, 0.05088)
world_world.use_sun_shadow = False
world_world.sun_shadow_jitter_overblur = 0.0

# ---- cameras
cam_camera = bpy.data.cameras.new('Camera')
cam_camera.clip_end = 100.0
cam_camera.ortho_scale = 7.314

# ---- lights
light_light = bpy.data.lights.new('Light', 'SUN')
light_light.transmission_factor = 0.0
light_light.angle = 0.1993
light_light.energy = 1000.0
light_light.shadow_soft_size = 0.1
light_light.shadow_cascade_max_distance = 1000.0
light_sun = bpy.data.lights.new('Sun', 'POINT')
light_sun.transmission_factor = 0.0
light_sun.energy = 140.9
light_sun.shadow_soft_size = 0.125
light_sun.shadow_maximum_resolution = 0.006
light_sun.use_absolute_resolution = True

# ---- meshes
me_cube = bpy.data.meshes.new('Cube')
me_cube.from_pydata([(1.0, 1.0, 1.0), (1.0, 1.0, -1.0), (1.0, -1.0, 1.0), (1.0, -1.0, -1.0), (-1.0, 1.0, 1.0), (-1.0, 1.0, -1.0), (-1.0, -1.0, 1.0), (-1.0, -1.0, -1.0)], [], [(0, 4, 6, 2), (3, 2, 6, 7), (7, 6, 4, 5), (5, 1, 3, 7), (1, 0, 2, 3), (5, 4, 0, 1)])
_uv = me_cube.uv_layers.new(name='UVMap')
_uv.uv.foreach_set('vector', [0.625, 0.5, 0.875, 0.5, 0.875, 0.75, 0.625, 0.75, 0.375, 0.75, 0.625, 0.75, 0.625, 1.0, 0.375, 1.0, 0.375, 0.0, 0.625, 0.0, 0.625, 0.25, 0.375, 0.25, 0.125, 0.5, 0.375, 0.5, 0.375, 0.75, 0.125, 0.75, 0.375, 0.5, 0.625, 0.5, 0.625, 0.75, 0.375, 0.75, 0.375, 0.25, 0.625, 0.25, 0.625, 0.5, 0.375, 0.5])
me_cube.materials.append(mat_material)
me_cube.use_mirror_vertex_groups = False
me_cube.update()
me_cube_001 = bpy.data.meshes.new('Cube.001')
me_cube_001.from_pydata([(-1.0, -1.0, -1.0), (-1.0, -1.0, 1.0), (-1.0, 1.0, -1.0), (-1.0, 1.0, 1.0), (1.0, -1.0, -1.0), (1.0, -1.0, 1.0), (1.0, 1.0, -1.0), (1.0, 1.0, 1.0)], [], [(0, 1, 3, 2), (2, 3, 7, 6), (6, 7, 5, 4), (4, 5, 1, 0), (2, 6, 4, 0), (7, 3, 1, 5)])
_uv = me_cube_001.uv_layers.new(name='UVMap')
_uv.uv.foreach_set('vector', [0.375, 0.0, 0.625, 0.0, 0.625, 0.25, 0.375, 0.25, 0.375, 0.25, 0.625, 0.25, 0.625, 0.5, 0.375, 0.5, 0.375, 0.5, 0.625, 0.5, 0.625, 0.75, 0.375, 0.75, 0.375, 0.75, 0.625, 0.75, 0.625, 1.0, 0.375, 1.0, 0.125, 0.5, 0.375, 0.5, 0.375, 0.75, 0.125, 0.75, 0.625, 0.5, 0.875, 0.5, 0.875, 0.75, 0.625, 0.75])
me_cube_001.materials.append(mat_material_002)
me_cube_001.update()
me_cube_002 = bpy.data.meshes.new('Cube.002')
me_cube_002.from_pydata([(-1.0, -1.0, -1.0), (-1.0, -1.0, 1.0), (-1.0, 1.0, -1.0), (-1.0, 1.0, 1.0), (1.0, -1.0, -1.0), (1.0, -1.0, 1.0), (1.0, 1.0, -1.0), (1.0, 1.0, 1.0)], [], [(0, 1, 3, 2), (2, 3, 7, 6), (6, 7, 5, 4), (4, 5, 1, 0), (2, 6, 4, 0), (7, 3, 1, 5)])
_uv = me_cube_002.uv_layers.new(name='UVMap')
_uv.uv.foreach_set('vector', [0.375, 0.0, 0.625, 0.0, 0.625, 0.25, 0.375, 0.25, 0.375, 0.25, 0.625, 0.25, 0.625, 0.5, 0.375, 0.5, 0.375, 0.5, 0.625, 0.5, 0.625, 0.75, 0.375, 0.75, 0.375, 0.75, 0.625, 0.75, 0.625, 1.0, 0.375, 1.0, 0.125, 0.5, 0.375, 0.5, 0.375, 0.75, 0.125, 0.75, 0.625, 0.5, 0.875, 0.5, 0.875, 0.75, 0.625, 0.75])
me_cube_002.materials.append(mat_material_003)
me_cube_002.update()
me_cone = bpy.data.meshes.new('Cone')
me_cone.from_pydata([(0.0, 1.0, -1.0), (0.1951, 0.9808, -1.0), (0.3827, 0.9239, -1.0), (0.5556, 0.8315, -1.0), (0.7071, 0.7071, -1.0), (0.8315, 0.5556, -1.0), (0.9239, 0.3827, -1.0), (0.9808, 0.1951, -1.0), (1.0, -4.371e-08, -1.0), (0.9808, -0.1951, -1.0), (0.9239, -0.3827, -1.0), (0.8315, -0.5556, -1.0), (0.7071, -0.7071, -1.0), (0.5556, -0.8315, -1.0), (0.3827, -0.9239, -1.0), (0.1951, -0.9808, -1.0), (-8.742e-08, -1.0, -1.0), (-0.1951, -0.9808, -1.0), (-0.3827, -0.9239, -1.0), (-0.5556, -0.8315, -1.0), (-0.7071, -0.7071, -1.0), (-0.8315, -0.5556, -1.0), (-0.9239, -0.3827, -1.0), (-0.9808, -0.1951, -1.0), (-1.0, 1.192e-08, -1.0), (-0.9808, 0.1951, -1.0), (-0.9239, 0.3827, -1.0), (-0.8315, 0.5556, -1.0), (-0.7071, 0.7071, -1.0), (-0.5556, 0.8315, -1.0), (-0.3827, 0.9239, -1.0), (-0.1951, 0.9808, -1.0), (0.0, 0.0, 1.0)], [], [(0, 32, 1), (1, 32, 2), (2, 32, 3), (3, 32, 4), (4, 32, 5), (5, 32, 6), (6, 32, 7), (7, 32, 8), (8, 32, 9), (9, 32, 10), (10, 32, 11), (11, 32, 12), (12, 32, 13), (13, 32, 14), (14, 32, 15), (15, 32, 16), (16, 32, 17), (17, 32, 18), (18, 32, 19), (19, 32, 20), (20, 32, 21), (21, 32, 22), (22, 32, 23), (23, 32, 24), (24, 32, 25), (25, 32, 26), (26, 32, 27), (27, 32, 28), (28, 32, 29), (29, 32, 30), (0, 1, 2, 3, 4, 5, 6, 7, 8, 9, 10, 11, 12, 13, 14, 15, 16, 17, 18, 19, 20, 21, 22, 23, 24, 25, 26, 27, 28, 29, 30, 31), (30, 32, 31), (31, 32, 0)])
_uv = me_cone.uv_layers.new(name='UVMap')
_uv.uv.foreach_set('vector', [0.25, 0.49, 0.25, 0.25, 0.2968, 0.4854, 0.2968, 0.4854, 0.25, 0.25, 0.3418, 0.4717, 0.3418, 0.4717, 0.25, 0.25, 0.3833, 0.4496, 0.3833, 0.4496, 0.25, 0.25, 0.4197, 0.4197, 0.4197, 0.4197, 0.25, 0.25, 0.4496, 0.3833, 0.4496, 0.3833, 0.25, 0.25, 0.4717, 0.3418, 0.4717, 0.3418, 0.25, 0.25, 0.4854, 0.2968, 0.4854, 0.2968, 0.25, 0.25, 0.49, 0.25, 0.49, 0.25, 0.25, 0.25, 0.4854, 0.2032, 0.4854, 0.2032, 0.25, 0.25, 0.4717, 0.1582, 0.4717, 0.1582, 0.25, 0.25, 0.4496, 0.1167, 0.4496, 0.1167, 0.25, 0.25, 0.4197, 0.08029, 0.4197, 0.08029, 0.25, 0.25, 0.3833, 0.05045, 0.3833, 0.05045, 0.25, 0.25, 0.3418, 0.02827, 0.3418, 0.02827, 0.25, 0.25, 0.2968, 0.01461, 0.2968, 0.01461, 0.25, 0.25, 0.25, 0.01, 0.25, 0.01, 0.25, 0.25, 0.2032, 0.01461, 0.2032, 0.01461, 0.25, 0.25, 0.1582, 0.02827, 0.1582, 0.02827, 0.25, 0.25, 0.1167, 0.05045, 0.1167, 0.05045, 0.25, 0.25, 0.08029, 0.08029, 0.08029, 0.08029, 0.25, 0.25, 0.05045, 0.1167, 0.05045, 0.1167, 0.25, 0.25, 0.02827, 0.1582, 0.02827, 0.1582, 0.25, 0.25, 0.01461, 0.2032, 0.01461, 0.2032, 0.25, 0.25, 0.01, 0.25, 0.01, 0.25, 0.25, 0.25, 0.01461, 0.2968, 0.01461, 0.2968, 0.25, 0.25, 0.02827, 0.3418, 0.02827, 0.3418, 0.25, 0.25, 0.05045, 0.3833, 0.05045, 0.3833, 0.25, 0.25, 0.08029, 0.4197, 0.08029, 0.4197, 0.25, 0.25, 0.1167, 0.4496, 0.1167, 0.4496, 0.25, 0.25, 0.1582, 0.4717, 0.75, 0.49, 0.7968, 0.4854, 0.8418, 0.4717, 0.8833, 0.4496, 0.9197, 0.4197, 0.9496, 0.3833, 0.9717, 0.3418, 0.9854, 0.2968, 0.99, 0.25, 0.9854, 0.2032, 0.9717, 0.1582, 0.9496, 0.1167, 0.9197, 0.08029, 0.8833, 0.05045, 0.8418, 0.02827, 0.7968, 0.01461, 0.75, 0.01, 0.7032, 0.01461, 0.6582, 0.02827, 0.6167, 0.05045, 0.5803, 0.08029, 0.5504, 0.1167, 0.5283, 0.1582, 0.5146, 0.2032, 0.51, 0.25, 0.5146, 0.2968, 0.5283, 0.3418, 0.5504, 0.3833, 0.5803, 0.4197, 0.6167, 0.4496, 0.6582, 0.4717, 0.7032, 0.4854, 0.1582, 0.4717, 0.25, 0.25, 0.2032, 0.4854, 0.2032, 0.4854, 0.25, 0.25, 0.25, 0.49])
me_cone.materials.append(mat_material_005)
me_cone.update()
me_cylinder = bpy.data.meshes.new('Cylinder')
me_cylinder.from_pydata([(0.0, 1.0, -1.0), (0.0, 1.0, 1.0), (0.1951, 0.9808, -1.0), (0.1951, 0.9808, 1.0), (0.3827, 0.9239, -1.0), (0.3827, 0.9239, 1.0), (0.5556, 0.8315, -1.0), (0.5556, 0.8315, 1.0), (0.7071, 0.7071, -1.0), (0.7071, 0.7071, 1.0), (0.8315, 0.5556, -1.0), (0.8315, 0.5556, 1.0), (0.9239, 0.3827, -1.0), (0.9239, 0.3827, 1.0), (0.9808, 0.1951, -1.0), (0.9808, 0.1951, 1.0), (1.0, -4.371e-08, -1.0), (1.0, -4.371e-08, 1.0), (0.9808, -0.1951, -1.0), (0.9808, -0.1951, 1.0), (0.9239, -0.3827, -1.0), (0.9239, -0.3827, 1.0), (0.8315, -0.5556, -1.0), (0.8315, -0.5556, 1.0), (0.7071, -0.7071, -1.0), (0.7071, -0.7071, 1.0), (0.5556, -0.8315, -1.0), (0.5556, -0.8315, 1.0), (0.3827, -0.9239, -1.0), (0.3827, -0.9239, 1.0), (0.1951, -0.9808, -1.0), (0.1951, -0.9808, 1.0), (-8.742e-08, -1.0, -1.0), (-8.742e-08, -1.0, 1.0), (-0.1951, -0.9808, -1.0), (-0.1951, -0.9808, 1.0), (-0.3827, -0.9239, -1.0), (-0.3827, -0.9239, 1.0), (-0.5556, -0.8315, -1.0), (-0.5556, -0.8315, 1.0), (-0.7071, -0.7071, -1.0), (-0.7071, -0.7071, 1.0), (-0.8315, -0.5556, -1.0), (-0.8315, -0.5556, 1.0), (-0.9239, -0.3827, -1.0), (-0.9239, -0.3827, 1.0), (-0.9808, -0.1951, -1.0), (-0.9808, -0.1951, 1.0), (-1.0, 1.192e-08, -1.0), (-1.0, 1.192e-08, 1.0), (-0.9808, 0.1951, -1.0), (-0.9808, 0.1951, 1.0), (-0.9239, 0.3827, -1.0), (-0.9239, 0.3827, 1.0), (-0.8315, 0.5556, -1.0), (-0.8315, 0.5556, 1.0), (-0.7071, 0.7071, -1.0), (-0.7071, 0.7071, 1.0), (-0.5556, 0.8315, -1.0), (-0.5556, 0.8315, 1.0), (-0.3827, 0.9239, -1.0), (-0.3827, 0.9239, 1.0), (-0.1951, 0.9808, -1.0), (-0.1951, 0.9808, 1.0)], [], [(0, 1, 3, 2), (2, 3, 5, 4), (4, 5, 7, 6), (6, 7, 9, 8), (8, 9, 11, 10), (10, 11, 13, 12), (12, 13, 15, 14), (14, 15, 17, 16), (16, 17, 19, 18), (18, 19, 21, 20), (20, 21, 23, 22), (22, 23, 25, 24), (24, 25, 27, 26), (26, 27, 29, 28), (28, 29, 31, 30), (30, 31, 33, 32), (32, 33, 35, 34), (34, 35, 37, 36), (36, 37, 39, 38), (38, 39, 41, 40), (40, 41, 43, 42), (42, 43, 45, 44), (44, 45, 47, 46), (46, 47, 49, 48), (48, 49, 51, 50), (50, 51, 53, 52), (52, 53, 55, 54), (54, 55, 57, 56), (56, 57, 59, 58), (58, 59, 61, 60), (3, 1, 63, 61, 59, 57, 55, 53, 51, 49, 47, 45, 43, 41, 39, 37, 35, 33, 31, 29, 27, 25, 23, 21, 19, 17, 15, 13, 11, 9, 7, 5), (60, 61, 63, 62), (62, 63, 1, 0), (0, 2, 4, 6, 8, 10, 12, 14, 16, 18, 20, 22, 24, 26, 28, 30, 32, 34, 36, 38, 40, 42, 44, 46, 48, 50, 52, 54, 56, 58, 60, 62)])
_uv = me_cylinder.uv_layers.new(name='UVMap')
_uv.uv.foreach_set('vector', [1.0, 0.5, 1.0, 1.0, 0.9688, 1.0, 0.9688, 0.5, 0.9688, 0.5, 0.9688, 1.0, 0.9375, 1.0, 0.9375, 0.5, 0.9375, 0.5, 0.9375, 1.0, 0.9062, 1.0, 0.9062, 0.5, 0.9062, 0.5, 0.9062, 1.0, 0.875, 1.0, 0.875, 0.5, 0.875, 0.5, 0.875, 1.0, 0.8438, 1.0, 0.8438, 0.5, 0.8438, 0.5, 0.8438, 1.0, 0.8125, 1.0, 0.8125, 0.5, 0.8125, 0.5, 0.8125, 1.0, 0.7812, 1.0, 0.7812, 0.5, 0.7812, 0.5, 0.7812, 1.0, 0.75, 1.0, 0.75, 0.5, 0.75, 0.5, 0.75, 1.0, 0.7188, 1.0, 0.7188, 0.5, 0.7188, 0.5, 0.7188, 1.0, 0.6875, 1.0, 0.6875, 0.5, 0.6875, 0.5, 0.6875, 1.0, 0.6562, 1.0, 0.6562, 0.5, 0.6562, 0.5, 0.6562, 1.0, 0.625, 1.0, 0.625, 0.5, 0.625, 0.5, 0.625, 1.0, 0.5938, 1.0, 0.5938, 0.5, 0.5938, 0.5, 0.5938, 1.0, 0.5625, 1.0, 0.5625, 0.5, 0.5625, 0.5, 0.5625, 1.0, 0.5312, 1.0, 0.5312, 0.5, 0.5312, 0.5, 0.5312, 1.0, 0.5, 1.0, 0.5, 0.5, 0.5, 0.5, 0.5, 1.0, 0.4688, 1.0, 0.4688, 0.5, 0.4688, 0.5, 0.4688, 1.0, 0.4375, 1.0, 0.4375, 0.5, 0.4375, 0.5, 0.4375, 1.0, 0.4062, 1.0, 0.4062, 0.5, 0.4062, 0.5, 0.4062, 1.0, 0.375, 1.0, 0.375, 0.5, 0.375, 0.5, 0.375, 1.0, 0.3438, 1.0, 0.3438, 0.5, 0.3438, 0.5, 0.3438, 1.0, 0.3125, 1.0, 0.3125, 0.5, 0.3125, 0.5, 0.3125, 1.0, 0.2812, 1.0, 0.2812, 0.5, 0.2812, 0.5, 0.2812, 1.0, 0.25, 1.0, 0.25, 0.5, 0.25, 0.5, 0.25, 1.0, 0.2188, 1.0, 0.2188, 0.5, 0.2188, 0.5, 0.2188, 1.0, 0.1875, 1.0, 0.1875, 0.5, 0.1875, 0.5, 0.1875, 1.0, 0.1562, 1.0, 0.1562, 0.5, 0.1562, 0.5, 0.1562, 1.0, 0.125, 1.0, 0.125, 0.5, 0.125, 0.5, 0.125, 1.0, 0.09375, 1.0, 0.09375, 0.5, 0.09375, 0.5, 0.09375, 1.0, 0.0625, 1.0, 0.0625, 0.5, 0.2968, 0.4854, 0.25, 0.49, 0.2032, 0.4854, 0.1582, 0.4717, 0.1167, 0.4496, 0.08029, 0.4197, 0.05045, 0.3833, 0.02827, 0.3418, 0.01461, 0.2968, 0.01, 0.25, 0.01461, 0.2032, 0.02827, 0.1582, 0.05045, 0.1167, 0.08029, 0.08029, 0.1167, 0.05045, 0.1582, 0.02827, 0.2032, 0.01461, 0.25, 0.01, 0.2968, 0.01461, 0.3418, 0.02827, 0.3833, 0.05045, 0.4197, 0.08029, 0.4496, 0.1167, 0.4717, 0.1582, 0.4854, 0.2032, 0.49, 0.25, 0.4854, 0.2968, 0.4717, 0.3418, 0.4496, 0.3833, 0.4197, 0.4197, 0.3833, 0.4496, 0.3418, 0.4717, 0.0625, 0.5, 0.0625, 1.0, 0.03125, 1.0, 0.03125, 0.5, 0.03125, 0.5, 0.03125, 1.0, 0.0, 1.0, 0.0, 0.5, 0.75, 0.49, 0.7968, 0.4854, 0.8418, 0.4717, 0.8833, 0.4496, 0.9197, 0.4197, 0.9496, 0.3833, 0.9717, 0.3418, 0.9854, 0.2968, 0.99, 0.25, 0.9854, 0.2032, 0.9717, 0.1582, 0.9496, 0.1167, 0.9197, 0.08029, 0.8833, 0.05045, 0.8418, 0.02827, 0.7968, 0.01461, 0.75, 0.01, 0.7032, 0.01461, 0.6582, 0.02827, 0.6167, 0.05045, 0.5803, 0.08029, 0.5504, 0.1167, 0.5283, 0.1582, 0.5146, 0.2032, 0.51, 0.25, 0.5146, 0.2968, 0.5283, 0.3418, 0.5504, 0.3833, 0.5803, 0.4197, 0.6167, 0.4496, 0.6582, 0.4717, 0.7032, 0.4854])
me_cylinder.materials.append(mat_material_006)
me_cylinder.update()
me_cube_003 = bpy.data.meshes.new('Cube.003')
me_cube_003.from_pydata([(-1.0, -1.0, -1.0), (-1.0, -1.0, 1.0), (-1.0, 1.0, -1.0), (-1.0, 1.0, 1.0), (1.0, -1.0, -1.0), (1.0, -1.0, 1.0), (1.0, 1.0, -1.0), (1.0, 1.0, 1.0)], [], [(0, 1, 3, 2), (2, 3, 7, 6), (6, 7, 5, 4), (4, 5, 1, 0), (2, 6, 4, 0), (7, 3, 1, 5)])
_uv = me_cube_003.uv_layers.new(name='UVMap')
_uv.uv.foreach_set('vector', [0.375, 0.0, 0.625, 0.0, 0.625, 0.25, 0.375, 0.25, 0.375, 0.25, 0.625, 0.25, 0.625, 0.5, 0.375, 0.5, 0.375, 0.5, 0.625, 0.5, 0.625, 0.75, 0.375, 0.75, 0.375, 0.75, 0.625, 0.75, 0.625, 1.0, 0.375, 1.0, 0.125, 0.5, 0.375, 0.5, 0.375, 0.75, 0.125, 0.75, 0.625, 0.5, 0.875, 0.5, 0.875, 0.75, 0.625, 0.75])
me_cube_003.materials.append(mat_material_007)
me_cube_003.update()
me_cube_038 = bpy.data.meshes.new('Cube.038')
me_cube_038.from_pydata([(-1.0, -1.0, -1.0), (-1.0, -1.0, 1.0), (-1.0, 1.0, -1.0), (-1.0, 1.0, 1.0), (1.0, -1.0, -1.0), (1.0, -1.0, 1.0), (1.0, 1.0, -1.0), (1.0, 1.0, 1.0)], [], [(0, 1, 3, 2), (2, 3, 7, 6), (6, 7, 5, 4), (4, 5, 1, 0), (2, 6, 4, 0), (7, 3, 1, 5)])
_uv = me_cube_038.uv_layers.new(name='UVMap')
_uv.uv.foreach_set('vector', [0.375, 0.0, 0.625, 0.0, 0.625, 0.25, 0.375, 0.25, 0.375, 0.25, 0.625, 0.25, 0.625, 0.5, 0.375, 0.5, 0.375, 0.5, 0.625, 0.5, 0.625, 0.75, 0.375, 0.75, 0.375, 0.75, 0.625, 0.75, 0.625, 1.0, 0.375, 1.0, 0.125, 0.5, 0.375, 0.5, 0.375, 0.75, 0.125, 0.75, 0.625, 0.5, 0.875, 0.5, 0.875, 0.75, 0.625, 0.75])
me_cube_038.materials.append(mat_material_047)
me_cube_038.update()
me_cube_039 = bpy.data.meshes.new('Cube.039')
me_cube_039.from_pydata([(-1.0, -1.0, -1.0), (-1.0, -1.0, 1.0), (-1.0, 1.0, -1.0), (-1.0, 1.0, 1.0), (1.0, -1.0, -1.0), (1.0, -1.0, 1.0), (1.0, 1.0, -1.0), (1.0, 1.0, 1.0)], [], [(0, 1, 3, 2), (2, 3, 7, 6), (6, 7, 5, 4), (4, 5, 1, 0), (2, 6, 4, 0), (7, 3, 1, 5)])
_uv = me_cube_039.uv_layers.new(name='UVMap')
_uv.uv.foreach_set('vector', [0.375, 0.0, 0.625, 0.0, 0.625, 0.25, 0.375, 0.25, 0.375, 0.25, 0.625, 0.25, 0.625, 0.5, 0.375, 0.5, 0.375, 0.5, 0.625, 0.5, 0.625, 0.75, 0.375, 0.75, 0.375, 0.75, 0.625, 0.75, 0.625, 1.0, 0.375, 1.0, 0.125, 0.5, 0.375, 0.5, 0.375, 0.75, 0.125, 0.75, 0.625, 0.5, 0.875, 0.5, 0.875, 0.75, 0.625, 0.75])
me_cube_039.materials.append(mat_material_048)
me_cube_039.update()
me_cube_040 = bpy.data.meshes.new('Cube.040')
me_cube_040.from_pydata([(-1.0, -1.0, -1.0), (-1.0, -1.0, 1.0), (-1.0, 1.0, -1.0), (-1.0, 1.0, 1.0), (1.0, -1.0, -1.0), (1.0, -1.0, 1.0), (1.0, 1.0, -1.0), (1.0, 1.0, 1.0)], [], [(0, 1, 3, 2), (2, 3, 7, 6), (6, 7, 5, 4), (4, 5, 1, 0), (2, 6, 4, 0), (7, 3, 1, 5)])
_uv = me_cube_040.uv_layers.new(name='UVMap')
_uv.uv.foreach_set('vector', [0.375, 0.0, 0.625, 0.0, 0.625, 0.25, 0.375, 0.25, 0.375, 0.25, 0.625, 0.25, 0.625, 0.5, 0.375, 0.5, 0.375, 0.5, 0.625, 0.5, 0.625, 0.75, 0.375, 0.75, 0.375, 0.75, 0.625, 0.75, 0.625, 1.0, 0.375, 1.0, 0.125, 0.5, 0.375, 0.5, 0.375, 0.75, 0.125, 0.75, 0.625, 0.5, 0.875, 0.5, 0.875, 0.75, 0.625, 0.75])
me_cube_040.materials.append(mat_material_049)
me_cube_040.update()
me_cube_041 = bpy.data.meshes.new('Cube.041')
me_cube_041.from_pydata([(-1.0, -1.0, -1.0), (-1.0, -1.0, 1.0), (-1.0, 1.0, -1.0), (-1.0, 1.0, 1.0), (1.0, -1.0, -1.0), (1.0, -1.0, 1.0), (1.0, 1.0, -1.0), (1.0, 1.0, 1.0)], [], [(0, 1, 3, 2), (2, 3, 7, 6), (6, 7, 5, 4), (4, 5, 1, 0), (2, 6, 4, 0), (7, 3, 1, 5)])
_uv = me_cube_041.uv_layers.new(name='UVMap')
_uv.uv.foreach_set('vector', [0.375, 0.0, 0.625, 0.0, 0.625, 0.25, 0.375, 0.25, 0.375, 0.25, 0.625, 0.25, 0.625, 0.5, 0.375, 0.5, 0.375, 0.5, 0.625, 0.5, 0.625, 0.75, 0.375, 0.75, 0.375, 0.75, 0.625, 0.75, 0.625, 1.0, 0.375, 1.0, 0.125, 0.5, 0.375, 0.5, 0.375, 0.75, 0.125, 0.75, 0.625, 0.5, 0.875, 0.5, 0.875, 0.75, 0.625, 0.75])
me_cube_041.materials.append(mat_material_050)
me_cube_041.update()
me_cube_042 = bpy.data.meshes.new('Cube.042')
me_cube_042.from_pydata([(-1.0, -1.0, -1.0), (-1.0, -1.0, 1.0), (-1.0, 1.0, -1.0), (-1.0, 1.0, 1.0), (1.0, -1.0, -1.0), (1.0, -1.0, 1.0), (1.0, 1.0, -1.0), (1.0, 1.0, 1.0)], [], [(0, 1, 3, 2), (2, 3, 7, 6), (6, 7, 5, 4), (4, 5, 1, 0), (2, 6, 4, 0), (7, 3, 1, 5)])
_uv = me_cube_042.uv_layers.new(name='UVMap')
_uv.uv.foreach_set('vector', [0.375, 0.0, 0.625, 0.0, 0.625, 0.25, 0.375, 0.25, 0.375, 0.25, 0.625, 0.25, 0.625, 0.5, 0.375, 0.5, 0.375, 0.5, 0.625, 0.5, 0.625, 0.75, 0.375, 0.75, 0.375, 0.75, 0.625, 0.75, 0.625, 1.0, 0.375, 1.0, 0.125, 0.5, 0.375, 0.5, 0.375, 0.75, 0.125, 0.75, 0.625, 0.5, 0.875, 0.5, 0.875, 0.75, 0.625, 0.75])
me_cube_042.materials.append(mat_material_051)
me_cube_042.update()
me_cube_043 = bpy.data.meshes.new('Cube.043')
me_cube_043.from_pydata([(-1.0, -1.0, -1.0), (-1.0, -1.0, 1.0), (-1.0, 1.0, -1.0), (-1.0, 1.0, 1.0), (1.0, -1.0, -1.0), (1.0, -1.0, 1.0), (1.0, 1.0, -1.0), (1.0, 1.0, 1.0)], [], [(0, 1, 3, 2), (2, 3, 7, 6), (6, 7, 5, 4), (4, 5, 1, 0), (2, 6, 4, 0), (7, 3, 1, 5)])
_uv = me_cube_043.uv_layers.new(name='UVMap')
_uv.uv.foreach_set('vector', [0.375, 0.0, 0.625, 0.0, 0.625, 0.25, 0.375, 0.25, 0.375, 0.25, 0.625, 0.25, 0.625, 0.5, 0.375, 0.5, 0.375, 0.5, 0.625, 0.5, 0.625, 0.75, 0.375, 0.75, 0.375, 0.75, 0.625, 0.75, 0.625, 1.0, 0.375, 1.0, 0.125, 0.5, 0.375, 0.5, 0.375, 0.75, 0.125, 0.75, 0.625, 0.5, 0.875, 0.5, 0.875, 0.75, 0.625, 0.75])
me_cube_043.materials.append(mat_material_052)
me_cube_043.update()
me_cube_044 = bpy.data.meshes.new('Cube.044')
me_cube_044.from_pydata([(-1.0, -1.0, -1.0), (-1.0, -1.0, 1.0), (-1.0, 1.0, -1.0), (-1.0, 1.0, 1.0), (1.0, -1.0, -1.0), (1.0, -1.0, 1.0), (1.0, 1.0, -1.0), (1.0, 1.0, 1.0)], [], [(0, 1, 3, 2), (2, 3, 7, 6), (6, 7, 5, 4), (4, 5, 1, 0), (2, 6, 4, 0), (7, 3, 1, 5)])
_uv = me_cube_044.uv_layers.new(name='UVMap')
_uv.uv.foreach_set('vector', [0.375, 0.0, 0.625, 0.0, 0.625, 0.25, 0.375, 0.25, 0.375, 0.25, 0.625, 0.25, 0.625, 0.5, 0.375, 0.5, 0.375, 0.5, 0.625, 0.5, 0.625, 0.75, 0.375, 0.75, 0.375, 0.75, 0.625, 0.75, 0.625, 1.0, 0.375, 1.0, 0.125, 0.5, 0.375, 0.5, 0.375, 0.75, 0.125, 0.75, 0.625, 0.5, 0.875, 0.5, 0.875, 0.75, 0.625, 0.75])
me_cube_044.materials.append(mat_material_053)
me_cube_044.update()
me_cube_046 = bpy.data.meshes.new('Cube.046')
me_cube_046.from_pydata([(-1.0, -1.0, -1.0), (-1.0, -1.0, 1.0), (-1.0, 1.0, -1.0), (-1.0, 1.0, 1.0), (1.0, -1.0, -1.0), (1.0, -1.0, 1.0), (1.0, 1.0, -1.0), (1.0, 1.0, 1.0)], [], [(0, 1, 3, 2), (2, 3, 7, 6), (6, 7, 5, 4), (4, 5, 1, 0), (2, 6, 4, 0), (7, 3, 1, 5)])
_uv = me_cube_046.uv_layers.new(name='UVMap')
_uv.uv.foreach_set('vector', [0.375, 0.0, 0.625, 0.0, 0.625, 0.25, 0.375, 0.25, 0.375, 0.25, 0.625, 0.25, 0.625, 0.5, 0.375, 0.5, 0.375, 0.5, 0.625, 0.5, 0.625, 0.75, 0.375, 0.75, 0.375, 0.75, 0.625, 0.75, 0.625, 1.0, 0.375, 1.0, 0.125, 0.5, 0.375, 0.5, 0.375, 0.75, 0.125, 0.75, 0.625, 0.5, 0.875, 0.5, 0.875, 0.75, 0.625, 0.75])
me_cube_046.materials.append(mat_material_055)
me_cube_046.update()
me_cube_048 = bpy.data.meshes.new('Cube.048')
me_cube_048.from_pydata([(-1.0, -1.0, -1.0), (-1.0, -1.0, 1.0), (-1.0, 1.0, -1.0), (-1.0, 1.0, 1.0), (1.0, -1.0, -1.0), (1.0, -1.0, 1.0), (1.0, 1.0, -1.0), (1.0, 1.0, 1.0)], [], [(0, 1, 3, 2), (2, 3, 7, 6), (6, 7, 5, 4), (4, 5, 1, 0), (2, 6, 4, 0), (7, 3, 1, 5)])
_uv = me_cube_048.uv_layers.new(name='UVMap')
_uv.uv.foreach_set('vector', [0.375, 0.0, 0.625, 0.0, 0.625, 0.25, 0.375, 0.25, 0.375, 0.25, 0.625, 0.25, 0.625, 0.5, 0.375, 0.5, 0.375, 0.5, 0.625, 0.5, 0.625, 0.75, 0.375, 0.75, 0.375, 0.75, 0.625, 0.75, 0.625, 1.0, 0.375, 1.0, 0.125, 0.5, 0.375, 0.5, 0.375, 0.75, 0.125, 0.75, 0.625, 0.5, 0.875, 0.5, 0.875, 0.75, 0.625, 0.75])
me_cube_048.materials.append(mat_material_058)
me_cube_048.update()
me_cube_005 = bpy.data.meshes.new('Cube.005')
me_cube_005.from_pydata([(-1.0, -1.0, -1.0), (-1.0, -1.0, 1.0), (-1.0, 1.0, -1.0), (-1.0, 1.0, 1.0), (1.0, -1.0, -1.0), (1.0, -1.0, 1.0), (1.0, 1.0, -1.0), (1.0, 1.0, 1.0)], [], [(0, 1, 3, 2), (2, 3, 7, 6), (6, 7, 5, 4), (4, 5, 1, 0), (2, 6, 4, 0), (7, 3, 1, 5)])
_uv = me_cube_005.uv_layers.new(name='UVMap')
_uv.uv.foreach_set('vector', [0.375, 0.0, 0.625, 0.0, 0.625, 0.25, 0.375, 0.25, 0.375, 0.25, 0.625, 0.25, 0.625, 0.5, 0.375, 0.5, 0.375, 0.5, 0.625, 0.5, 0.625, 0.75, 0.375, 0.75, 0.375, 0.75, 0.625, 0.75, 0.625, 1.0, 0.375, 1.0, 0.125, 0.5, 0.375, 0.5, 0.375, 0.75, 0.125, 0.75, 0.625, 0.5, 0.875, 0.5, 0.875, 0.75, 0.625, 0.75])
me_cube_005.materials.append(mat_material_010)
me_cube_005.update()
me_cube_006 = bpy.data.meshes.new('Cube.006')
me_cube_006.from_pydata([(-1.0, -1.0, -1.0), (-1.0, -1.0, 1.0), (-1.0, 1.0, -1.0), (-1.0, 1.0, 1.0), (1.0, -1.0, -1.0), (1.0, -1.0, 1.0), (1.0, 1.0, -1.0), (1.0, 1.0, 1.0)], [], [(0, 1, 3, 2), (2, 3, 7, 6), (6, 7, 5, 4), (4, 5, 1, 0), (2, 6, 4, 0), (7, 3, 1, 5)])
_uv = me_cube_006.uv_layers.new(name='UVMap')
_uv.uv.foreach_set('vector', [0.375, 0.0, 0.625, 0.0, 0.625, 0.25, 0.375, 0.25, 0.375, 0.25, 0.625, 0.25, 0.625, 0.5, 0.375, 0.5, 0.375, 0.5, 0.625, 0.5, 0.625, 0.75, 0.375, 0.75, 0.375, 0.75, 0.625, 0.75, 0.625, 1.0, 0.375, 1.0, 0.125, 0.5, 0.375, 0.5, 0.375, 0.75, 0.125, 0.75, 0.625, 0.5, 0.875, 0.5, 0.875, 0.75, 0.625, 0.75])
me_cube_006.materials.append(mat_material_011)
me_cube_006.update()
me_cube_008 = bpy.data.meshes.new('Cube.008')
me_cube_008.from_pydata([(-1.0, -1.0, -1.0), (-1.0, -1.0, 1.0), (-1.0, 1.0, -1.0), (-1.0, 1.0, 1.0), (1.0, -1.0, -1.0), (1.0, -1.0, 1.0), (1.0, 1.0, -1.0), (1.0, 1.0, 1.0)], [], [(0, 1, 3, 2), (2, 3, 7, 6), (6, 7, 5, 4), (4, 5, 1, 0), (2, 6, 4, 0), (7, 3, 1, 5)])
_uv = me_cube_008.uv_layers.new(name='UVMap')
_uv.uv.foreach_set('vector', [0.375, 0.0, 0.625, 0.0, 0.625, 0.25, 0.375, 0.25, 0.375, 0.25, 0.625, 0.25, 0.625, 0.5, 0.375, 0.5, 0.375, 0.5, 0.625, 0.5, 0.625, 0.75, 0.375, 0.75, 0.375, 0.75, 0.625, 0.75, 0.625, 1.0, 0.375, 1.0, 0.125, 0.5, 0.375, 0.5, 0.375, 0.75, 0.125, 0.75, 0.625, 0.5, 0.875, 0.5, 0.875, 0.75, 0.625, 0.75])
me_cube_008.materials.append(mat_material_013)
me_cube_008.update()
me_cube_011 = bpy.data.meshes.new('Cube.011')
me_cube_011.from_pydata([(-1.0, -1.0, -1.0), (-1.0, -1.0, 1.0), (-1.0, 1.0, -1.0), (-1.0, 1.0, 1.0), (1.0, -1.0, -1.0), (1.0, -1.0, 1.0), (1.0, 1.0, -1.0), (1.0, 1.0, 1.0)], [], [(0, 1, 3, 2), (2, 3, 7, 6), (6, 7, 5, 4), (4, 5, 1, 0), (2, 6, 4, 0), (7, 3, 1, 5)])
_uv = me_cube_011.uv_layers.new(name='UVMap')
_uv.uv.foreach_set('vector', [0.375, 0.0, 0.625, 0.0, 0.625, 0.25, 0.375, 0.25, 0.375, 0.25, 0.625, 0.25, 0.625, 0.5, 0.375, 0.5, 0.375, 0.5, 0.625, 0.5, 0.625, 0.75, 0.375, 0.75, 0.375, 0.75, 0.625, 0.75, 0.625, 1.0, 0.375, 1.0, 0.125, 0.5, 0.375, 0.5, 0.375, 0.75, 0.125, 0.75, 0.625, 0.5, 0.875, 0.5, 0.875, 0.75, 0.625, 0.75])
me_cube_011.materials.append(mat_material_016)
me_cube_011.update()
me_cube_025 = bpy.data.meshes.new('Cube.025')
me_cube_025.from_pydata([(-1.0, -1.0, -1.0), (-1.0, -1.0, 1.0), (-1.0, 1.0, -1.0), (-1.0, 1.0, 1.0), (1.0, -1.0, -1.0), (1.0, -1.0, 1.0), (1.0, 1.0, -1.0), (1.0, 1.0, 1.0)], [], [(0, 1, 3, 2), (2, 3, 7, 6), (6, 7, 5, 4), (4, 5, 1, 0), (2, 6, 4, 0), (7, 3, 1, 5)])
_uv = me_cube_025.uv_layers.new(name='UVMap')
_uv.uv.foreach_set('vector', [0.375, 0.0, 0.625, 0.0, 0.625, 0.25, 0.375, 0.25, 0.375, 0.25, 0.625, 0.25, 0.625, 0.5, 0.375, 0.5, 0.375, 0.5, 0.625, 0.5, 0.625, 0.75, 0.375, 0.75, 0.375, 0.75, 0.625, 0.75, 0.625, 1.0, 0.375, 1.0, 0.125, 0.5, 0.375, 0.5, 0.375, 0.75, 0.125, 0.75, 0.625, 0.5, 0.875, 0.5, 0.875, 0.75, 0.625, 0.75])
me_cube_025.materials.append(mat_material_033)
me_cube_025.update()
me_cube_026 = bpy.data.meshes.new('Cube.026')
me_cube_026.from_pydata([(-1.0, -1.0, -1.0), (-1.0, -1.0, 1.0), (-1.0, 1.0, -1.0), (-1.0, 1.0, 1.0), (1.0, -1.0, -1.0), (1.0, -1.0, 1.0), (1.0, 1.0, -1.0), (1.0, 1.0, 1.0)], [], [(0, 1, 3, 2), (2, 3, 7, 6), (6, 7, 5, 4), (4, 5, 1, 0), (2, 6, 4, 0), (7, 3, 1, 5)])
_uv = me_cube_026.uv_layers.new(name='UVMap')
_uv.uv.foreach_set('vector', [0.375, 0.0, 0.625, 0.0, 0.625, 0.25, 0.375, 0.25, 0.375, 0.25, 0.625, 0.25, 0.625, 0.5, 0.375, 0.5, 0.375, 0.5, 0.625, 0.5, 0.625, 0.75, 0.375, 0.75, 0.375, 0.75, 0.625, 0.75, 0.625, 1.0, 0.375, 1.0, 0.125, 0.5, 0.375, 0.5, 0.375, 0.75, 0.125, 0.75, 0.625, 0.5, 0.875, 0.5, 0.875, 0.75, 0.625, 0.75])
me_cube_026.materials.append(mat_material_034)
me_cube_026.update()
me_cube_027 = bpy.data.meshes.new('Cube.027')
me_cube_027.from_pydata([(-1.0, -1.0, -1.0), (-1.0, -1.0, 1.0), (-1.0, 1.0, -1.0), (-1.0, 1.0, 1.0), (1.0, -1.0, -1.0), (1.0, -1.0, 1.0), (1.0, 1.0, -1.0), (1.0, 1.0, 1.0)], [], [(0, 1, 3, 2), (2, 3, 7, 6), (6, 7, 5, 4), (4, 5, 1, 0), (2, 6, 4, 0), (7, 3, 1, 5)])
_uv = me_cube_027.uv_layers.new(name='UVMap')
_uv.uv.foreach_set('vector', [0.375, 0.0, 0.625, 0.0, 0.625, 0.25, 0.375, 0.25, 0.375, 0.25, 0.625, 0.25, 0.625, 0.5, 0.375, 0.5, 0.375, 0.5, 0.625, 0.5, 0.625, 0.75, 0.375, 0.75, 0.375, 0.75, 0.625, 0.75, 0.625, 1.0, 0.375, 1.0, 0.125, 0.5, 0.375, 0.5, 0.375, 0.75, 0.125, 0.75, 0.625, 0.5, 0.875, 0.5, 0.875, 0.75, 0.625, 0.75])
me_cube_027.materials.append(mat_material_035)
me_cube_027.update()
me_cube_028 = bpy.data.meshes.new('Cube.028')
me_cube_028.from_pydata([(-1.0, -1.0, -1.0), (-1.0, -1.0, 1.0), (-1.0, 1.0, -1.0), (-1.0, 1.0, 1.0), (1.0, -1.0, -1.0), (1.0, -1.0, 1.0), (1.0, 1.0, -1.0), (1.0, 1.0, 1.0)], [], [(0, 1, 3, 2), (2, 3, 7, 6), (6, 7, 5, 4), (4, 5, 1, 0), (2, 6, 4, 0), (7, 3, 1, 5)])
_uv = me_cube_028.uv_layers.new(name='UVMap')
_uv.uv.foreach_set('vector', [0.375, 0.0, 0.625, 0.0, 0.625, 0.25, 0.375, 0.25, 0.375, 0.25, 0.625, 0.25, 0.625, 0.5, 0.375, 0.5, 0.375, 0.5, 0.625, 0.5, 0.625, 0.75, 0.375, 0.75, 0.375, 0.75, 0.625, 0.75, 0.625, 1.0, 0.375, 1.0, 0.125, 0.5, 0.375, 0.5, 0.375, 0.75, 0.125, 0.75, 0.625, 0.5, 0.875, 0.5, 0.875, 0.75, 0.625, 0.75])
me_cube_028.materials.append(mat_material_036)
me_cube_028.update()
me_cube_029 = bpy.data.meshes.new('Cube.029')
me_cube_029.from_pydata([(-1.0, -1.0, -1.0), (-1.0, -1.0, 1.0), (-1.0, 1.0, -1.0), (-1.0, 1.0, 1.0), (1.0, -1.0, -1.0), (1.0, -1.0, 1.0), (1.0, 1.0, -1.0), (1.0, 1.0, 1.0)], [], [(0, 1, 3, 2), (2, 3, 7, 6), (6, 7, 5, 4), (4, 5, 1, 0), (2, 6, 4, 0), (7, 3, 1, 5)])
_uv = me_cube_029.uv_layers.new(name='UVMap')
_uv.uv.foreach_set('vector', [0.375, 0.0, 0.625, 0.0, 0.625, 0.25, 0.375, 0.25, 0.375, 0.25, 0.625, 0.25, 0.625, 0.5, 0.375, 0.5, 0.375, 0.5, 0.625, 0.5, 0.625, 0.75, 0.375, 0.75, 0.375, 0.75, 0.625, 0.75, 0.625, 1.0, 0.375, 1.0, 0.125, 0.5, 0.375, 0.5, 0.375, 0.75, 0.125, 0.75, 0.625, 0.5, 0.875, 0.5, 0.875, 0.75, 0.625, 0.75])
me_cube_029.materials.append(mat_material_037)
me_cube_029.update()
me_cube_030 = bpy.data.meshes.new('Cube.030')
me_cube_030.from_pydata([(-1.0, -1.0, -1.0), (-1.0, -1.0, 1.0), (-1.0, 1.0, -1.0), (-1.0, 1.0, 1.0), (1.0, -1.0, -1.0), (1.0, -1.0, 1.0), (1.0, 1.0, -1.0), (1.0, 1.0, 1.0)], [], [(0, 1, 3, 2), (2, 3, 7, 6), (6, 7, 5, 4), (4, 5, 1, 0), (2, 6, 4, 0), (7, 3, 1, 5)])
_uv = me_cube_030.uv_layers.new(name='UVMap')
_uv.uv.foreach_set('vector', [0.375, 0.0, 0.625, 0.0, 0.625, 0.25, 0.375, 0.25, 0.375, 0.25, 0.625, 0.25, 0.625, 0.5, 0.375, 0.5, 0.375, 0.5, 0.625, 0.5, 0.625, 0.75, 0.375, 0.75, 0.375, 0.75, 0.625, 0.75, 0.625, 1.0, 0.375, 1.0, 0.125, 0.5, 0.375, 0.5, 0.375, 0.75, 0.125, 0.75, 0.625, 0.5, 0.875, 0.5, 0.875, 0.75, 0.625, 0.75])
me_cube_030.materials.append(mat_material_038)
me_cube_030.update()
me_cube_031 = bpy.data.meshes.new('Cube.031')
me_cube_031.from_pydata([(-1.0, -1.0, -1.0), (-1.0, -1.0, 1.0), (-1.0, 1.0, -1.0), (-1.0, 1.0, 1.0), (1.0, -1.0, -1.0), (1.0, -1.0, 1.0), (1.0, 1.0, -1.0), (1.0, 1.0, 1.0)], [], [(0, 1, 3, 2), (2, 3, 7, 6), (6, 7, 5, 4), (4, 5, 1, 0), (2, 6, 4, 0), (7, 3, 1, 5)])
_uv = me_cube_031.uv_layers.new(name='UVMap')
_uv.uv.foreach_set('vector', [0.375, 0.0, 0.625, 0.0, 0.625, 0.25, 0.375, 0.25, 0.375, 0.25, 0.625, 0.25, 0.625, 0.5, 0.375, 0.5, 0.375, 0.5, 0.625, 0.5, 0.625, 0.75, 0.375, 0.75, 0.375, 0.75, 0.625, 0.75, 0.625, 1.0, 0.375, 1.0, 0.125, 0.5, 0.375, 0.5, 0.375, 0.75, 0.125, 0.75, 0.625, 0.5, 0.875, 0.5, 0.875, 0.75, 0.625, 0.75])
me_cube_031.materials.append(mat_material_039)
me_cube_031.update()
me_cube_032 = bpy.data.meshes.new('Cube.032')
me_cube_032.from_pydata([(-1.0, -1.0, -1.0), (-1.0, -1.0, 1.0), (-1.0, 1.0, -1.0), (-1.0, 1.0, 1.0), (1.0, -1.0, -1.0), (1.0, -1.0, 1.0), (1.0, 1.0, -1.0), (1.0, 1.0, 1.0)], [], [(0, 1, 3, 2), (2, 3, 7, 6), (6, 7, 5, 4), (4, 5, 1, 0), (2, 6, 4, 0), (7, 3, 1, 5)])
_uv = me_cube_032.uv_layers.new(name='UVMap')
_uv.uv.foreach_set('vector', [0.375, 0.0, 0.625, 0.0, 0.625, 0.25, 0.375, 0.25, 0.375, 0.25, 0.625, 0.25, 0.625, 0.5, 0.375, 0.5, 0.375, 0.5, 0.625, 0.5, 0.625, 0.75, 0.375, 0.75, 0.375, 0.75, 0.625, 0.75, 0.625, 1.0, 0.375, 1.0, 0.125, 0.5, 0.375, 0.5, 0.375, 0.75, 0.125, 0.75, 0.625, 0.5, 0.875, 0.5, 0.875, 0.75, 0.625, 0.75])
me_cube_032.materials.append(mat_material_040)
me_cube_032.update()
me_cube_045 = bpy.data.meshes.new('Cube.045')
me_cube_045.from_pydata([(-1.0, -1.0, -1.0), (-1.0, -1.0, 1.0), (-1.0, 1.0, -1.0), (-1.0, 1.0, 1.0), (1.0, -1.0, -1.0), (1.0, -1.0, 1.0), (1.0, 1.0, -1.0), (1.0, 1.0, 1.0)], [], [(0, 1, 3, 2), (2, 3, 7, 6), (6, 7, 5, 4), (4, 5, 1, 0), (2, 6, 4, 0), (7, 3, 1, 5)])
_uv = me_cube_045.uv_layers.new(name='UVMap')
_uv.uv.foreach_set('vector', [0.375, 0.0, 0.625, 0.0, 0.625, 0.25, 0.375, 0.25, 0.375, 0.25, 0.625, 0.25, 0.625, 0.5, 0.375, 0.5, 0.375, 0.5, 0.625, 0.5, 0.625, 0.75, 0.375, 0.75, 0.375, 0.75, 0.625, 0.75, 0.625, 1.0, 0.375, 1.0, 0.125, 0.5, 0.375, 0.5, 0.375, 0.75, 0.125, 0.75, 0.625, 0.5, 0.875, 0.5, 0.875, 0.75, 0.625, 0.75])
me_cube_045.materials.append(mat_material_041)
me_cube_045.update()
me_cube_047 = bpy.data.meshes.new('Cube.047')
me_cube_047.from_pydata([(-1.0, -1.0, -1.0), (-1.0, -1.0, 1.0), (-1.0, 1.0, -1.0), (-1.0, 1.0, 1.0), (1.0, -1.0, -1.0), (1.0, -1.0, 1.0), (1.0, 1.0, -1.0), (1.0, 1.0, 1.0)], [], [(0, 1, 3, 2), (2, 3, 7, 6), (6, 7, 5, 4), (4, 5, 1, 0), (2, 6, 4, 0), (7, 3, 1, 5)])
_uv = me_cube_047.uv_layers.new(name='UVMap')
_uv.uv.foreach_set('vector', [0.375, 0.0, 0.625, 0.0, 0.625, 0.25, 0.375, 0.25, 0.375, 0.25, 0.625, 0.25, 0.625, 0.5, 0.375, 0.5, 0.375, 0.5, 0.625, 0.5, 0.625, 0.75, 0.375, 0.75, 0.375, 0.75, 0.625, 0.75, 0.625, 1.0, 0.375, 1.0, 0.125, 0.5, 0.375, 0.5, 0.375, 0.75, 0.125, 0.75, 0.625, 0.5, 0.875, 0.5, 0.875, 0.75, 0.625, 0.75])
me_cube_047.materials.append(mat_material_054)
me_cube_047.update()
me_cube_049 = bpy.data.meshes.new('Cube.049')
me_cube_049.from_pydata([(-1.0, -1.0, -1.0), (-1.0, -1.0, 1.0), (-1.0, 1.0, -1.0), (-1.0, 1.0, 1.0), (1.0, -1.0, -1.0), (1.0, -1.0, 1.0), (1.0, 1.0, -1.0), (1.0, 1.0, 1.0)], [], [(0, 1, 3, 2), (2, 3, 7, 6), (6, 7, 5, 4), (4, 5, 1, 0), (2, 6, 4, 0), (7, 3, 1, 5)])
_uv = me_cube_049.uv_layers.new(name='UVMap')
_uv.uv.foreach_set('vector', [0.375, 0.0, 0.625, 0.0, 0.625, 0.25, 0.375, 0.25, 0.375, 0.25, 0.625, 0.25, 0.625, 0.5, 0.375, 0.5, 0.375, 0.5, 0.625, 0.5, 0.625, 0.75, 0.375, 0.75, 0.375, 0.75, 0.625, 0.75, 0.625, 1.0, 0.375, 1.0, 0.125, 0.5, 0.375, 0.5, 0.375, 0.75, 0.125, 0.75, 0.625, 0.5, 0.875, 0.5, 0.875, 0.75, 0.625, 0.75])
me_cube_049.materials.append(mat_material_057)
me_cube_049.update()
me_cube_050 = bpy.data.meshes.new('Cube.050')
me_cube_050.from_pydata([(-1.0, -1.0, -1.0), (-1.0, -1.0, 1.0), (-1.0, 1.0, -1.0), (-1.0, 1.0, 1.0), (1.0, -1.0, -1.0), (1.0, -1.0, 1.0), (1.0, 1.0, -1.0), (1.0, 1.0, 1.0)], [], [(0, 1, 3, 2), (2, 3, 7, 6), (6, 7, 5, 4), (4, 5, 1, 0), (2, 6, 4, 0), (7, 3, 1, 5)])
_uv = me_cube_050.uv_layers.new(name='UVMap')
_uv.uv.foreach_set('vector', [0.375, 0.0, 0.625, 0.0, 0.625, 0.25, 0.375, 0.25, 0.375, 0.25, 0.625, 0.25, 0.625, 0.5, 0.375, 0.5, 0.375, 0.5, 0.625, 0.5, 0.625, 0.75, 0.375, 0.75, 0.375, 0.75, 0.625, 0.75, 0.625, 1.0, 0.375, 1.0, 0.125, 0.5, 0.375, 0.5, 0.375, 0.75, 0.125, 0.75, 0.625, 0.5, 0.875, 0.5, 0.875, 0.75, 0.625, 0.75])
me_cube_050.materials.append(mat_material_059)
me_cube_050.update()
me_cube_051 = bpy.data.meshes.new('Cube.051')
me_cube_051.from_pydata([(-1.0, -1.0, -1.0), (-1.0, -1.0, 1.0), (-1.0, 1.0, -1.0), (-1.0, 1.0, 1.0), (1.0, -1.0, -1.0), (1.0, -1.0, 1.0), (1.0, 1.0, -1.0), (1.0, 1.0, 1.0)], [], [(0, 1, 3, 2), (2, 3, 7, 6), (6, 7, 5, 4), (4, 5, 1, 0), (2, 6, 4, 0), (7, 3, 1, 5)])
_uv = me_cube_051.uv_layers.new(name='UVMap')
_uv.uv.foreach_set('vector', [0.375, 0.0, 0.625, 0.0, 0.625, 0.25, 0.375, 0.25, 0.375, 0.25, 0.625, 0.25, 0.625, 0.5, 0.375, 0.5, 0.375, 0.5, 0.625, 0.5, 0.625, 0.75, 0.375, 0.75, 0.375, 0.75, 0.625, 0.75, 0.625, 1.0, 0.375, 1.0, 0.125, 0.5, 0.375, 0.5, 0.375, 0.75, 0.125, 0.75, 0.625, 0.5, 0.875, 0.5, 0.875, 0.75, 0.625, 0.75])
me_cube_051.materials.append(mat_material_060)
me_cube_051.update()

# ---- curves / text
txt_text = bpy.data.curves.new('Text', 'FONT')
txt_text.dimensions = '2D'
txt_text.body = 'ФФФФФV'
txt_text.materials.append(mat_material_001)
txt_text.bevel_profile.use_clip = True
txt_text.extrude = 0.002
txt_text_002 = bpy.data.curves.new('Text.002', 'FONT')
txt_text_002.dimensions = '2D'
txt_text_002.body = '150'
txt_text_002.materials.append(mat_material_008)
txt_text_002.extrude = 0.002
txt_text_003 = bpy.data.curves.new('Text.003', 'FONT')
txt_text_003.dimensions = '2D'
txt_text_003.body = '60'
txt_text_003.materials.append(mat_material_018)
txt_text_007 = bpy.data.curves.new('Text.007', 'FONT')
txt_text_007.dimensions = '2D'
txt_text_007.body = '120'
txt_text_007.materials.append(mat_material_056)
txt_text_004 = bpy.data.curves.new('Text.004', 'FONT')
txt_text_004.dimensions = '2D'
txt_text_004.body = '0'
txt_text_004.materials.append(mat_material_061)
txt_text_004.extrude = 0.002
txt_text_008 = bpy.data.curves.new('Text.008', 'FONT')
txt_text_008.dimensions = '2D'
txt_text_008.body = '30'
txt_text_008.materials.append(mat_material_062)
txt_text_009 = bpy.data.curves.new('Text.009', 'FONT')
txt_text_009.dimensions = '2D'
txt_text_009.body = '90'
txt_text_009.materials.append(mat_material_063)

# ---- objects
ob_cube = bpy.data.objects.new('Cube', me_cube)
ob_light = bpy.data.objects.new('Light', light_light)
ob_camera = bpy.data.objects.new('Camera', cam_camera)
ob_cube_001 = bpy.data.objects.new('Cube.001', me_cube_001)
ob_cube_002 = bpy.data.objects.new('Cube.002', me_cube_002)
ob_cube_004 = bpy.data.objects.new('Cube.004', me_cube_001)
ob_cube_005 = bpy.data.objects.new('Cube.005', me_cube_001)
ob_cone = bpy.data.objects.new('Cone', me_cone)
ob_cylinder = bpy.data.objects.new('Cylinder', me_cylinder)
ob_cube_006 = bpy.data.objects.new('Cube.006', me_cube_003)
ob_sun = bpy.data.objects.new('Sun', light_sun)
ob_text = bpy.data.objects.new('Text', txt_text)
ob_text_002 = bpy.data.objects.new('Text.002', txt_text_002)
ob_text_003 = bpy.data.objects.new('Text.003', txt_text_003)
ob_cube_018 = bpy.data.objects.new('Cube.018', me_cube_038)
ob_cube_019 = bpy.data.objects.new('Cube.019', me_cube_039)
ob_cube_026 = bpy.data.objects.new('Cube.026', me_cube_040)
ob_cube_027 = bpy.data.objects.new('Cube.027', me_cube_041)
ob_cube_028 = bpy.data.objects.new('Cube.028', me_cube_042)
ob_cube_029 = bpy.data.objects.new('Cube.029', me_cube_043)
ob_cube_030 = bpy.data.objects.new('Cube.030', me_cube_044)
ob_cube_032 = bpy.data.objects.new('Cube.032', me_cube_046)
ob_text_004 = bpy.data.objects.new('Text.004', txt_text_007)
ob_cube_007 = bpy.data.objects.new('Cube.007', me_cube_048)
ob_cube_020 = bpy.data.objects.new('Cube.020', me_cube_005)
ob_cube_011 = bpy.data.objects.new('Cube.011', me_cube_006)
ob_cube_014 = bpy.data.objects.new('Cube.014', me_cube_008)
ob_cube_021 = bpy.data.objects.new('Cube.021', me_cube_011)
ob_cube_003 = bpy.data.objects.new('Cube.003', me_cube_025)
ob_cube_008 = bpy.data.objects.new('Cube.008', me_cube_026)
ob_cube_009 = bpy.data.objects.new('Cube.009', me_cube_027)
ob_cube_010 = bpy.data.objects.new('Cube.010', me_cube_028)
ob_cube_012 = bpy.data.objects.new('Cube.012', me_cube_029)
ob_cube_013 = bpy.data.objects.new('Cube.013', me_cube_030)
ob_cube_015 = bpy.data.objects.new('Cube.015', me_cube_031)
ob_cube_016 = bpy.data.objects.new('Cube.016', me_cube_032)
ob_cube_017 = bpy.data.objects.new('Cube.017', me_cube_045)
ob_cube_022 = bpy.data.objects.new('Cube.022', me_cube_047)
ob_cube_023 = bpy.data.objects.new('Cube.023', me_cube_049)
ob_cube_024 = bpy.data.objects.new('Cube.024', me_cube_050)
ob_cube_025 = bpy.data.objects.new('Cube.025', me_cube_051)
ob_text_001 = bpy.data.objects.new('Text.001', txt_text_004)
ob_text_005 = bpy.data.objects.new('Text.005', txt_text_008)
ob_text_006 = bpy.data.objects.new('Text.006', txt_text_009)

# ---- transforms, parenting, visibility, modifiers, constraints
ob_cube.location = (0.07, 0.0, 0.0)
ob_cube.scale = (0.01075, 1.0, 1.0)
ob_cube.lock_rotations_4d = False
ob_cube.empty_display_type = 'ARROWS'
ob_cube.lineart.crease_threshold = 0.0
ob_light.location = (-5.609, -6.628, 4.761)
ob_light.rotation_euler = (0.2864, -0.2786, 0.8541)
ob_light.scale = (2.424, 2.798, 4.308)
ob_light.lock_rotations_4d = False
ob_light.empty_display_type = 'ARROWS'
ob_light.color = (0.0, 0.0, 0.0, 0.0)
ob_light.lineart.crease_threshold = 0.0
ob_camera.location = (7.359, -6.926, 4.958)
ob_camera.rotation_euler = (1.109, 0.0, 0.8149)
ob_camera.lock_rotations_4d = False
ob_camera.empty_display_type = 'ARROWS'
ob_camera.color = (0.0, 0.0, 0.0, 0.0)
ob_camera.display_type = 'WIRE'
ob_camera.lineart.crease_threshold = 0.0
ob_cube_001.location = (-0.05, -0.95, 0.0)
ob_cube_001.scale = (-0.13, 0.05, 1.0)
ob_cube_001.lock_location = (True, True, True)
ob_cube_002.location = (-0.05, 0.95, 0.0)
ob_cube_002.scale = (-0.13, 0.05, 1.0)
ob_cube_004.location = (-0.05, 0.0, 0.95)
ob_cube_004.rotation_euler = (1.571, 0.0, 0.0)
ob_cube_004.scale = (-0.13, 0.05, 1.0)
ob_cube_004.lock_location = (True, True, False)
ob_cube_005.location = (-0.05, 0.0, -0.95)
ob_cube_005.rotation_euler = (1.571, 0.0, 0.0)
ob_cube_005.scale = (-0.13, 0.05, 1.0)
ob_cube_005.lock_location = (True, True, True)
ob_cone.location = (-0.005431, 0.0, -0.2721)
ob_cone.scale = (-0.01722, 0.04527, 0.6208)
ob_cylinder.location = (0.0005325, 0.0, -0.9011)
ob_cylinder.rotation_euler = (0.0, 1.571, 0.0)
ob_cylinder.scale = (0.06, 0.06, 0.03783)
ob_cube_006.location = (-0.1478, -0.007054, 0.0)
ob_cube_006.scale = (0.01269, 0.8992, 0.8977)
ob_sun.location = (-3.003, -2.819, 3.944)
ob_sun.rotation_euler = (0.6954, -0.4615, -0.3734)
ob_text.location = (0.05367, 0.07116, -0.3121)
ob_text.rotation_euler = (-1.571, -3.142, 1.571)
ob_text.scale = (0.2247, 0.6119, 5.044)
ob_text_002.location = (0.05, -0.7117, 0.1285)
ob_text_002.rotation_euler = (-1.571, 3.142, 1.571)
ob_text_002.scale = (0.1, 0.1, 1.114)
ob_text_003.location = (0.05323, 0.3236, 0.529)
ob_text_003.rotation_euler = (-1.571, 3.142, 1.571)
ob_text_003.scale = (0.1, 0.1, 1.0)
ob_cube_018.location = (0.05677, -0.0377, 0.2987)
ob_cube_018.rotation_euler = (0.1135, -0.0, 0.0)
ob_cube_018.scale = (-0.003741, 0.003997, 0.05987)
ob_cube_019.location = (0.05648, -0.57, 0.0614)
ob_cube_019.rotation_euler = (0.6158, -0.0, 0.0)
ob_cube_019.scale = (-0.003741, 0.004209, 0.0587)
ob_cube_026.location = (0.05646, -0.6162, 0.01396)
ob_cube_026.rotation_euler = (0.6105, -0.0, 0.0)
ob_cube_026.scale = (-0.003741, 0.004206, 0.05873)
ob_cube_027.location = (0.05643, -0.6746, -0.03597)
ob_cube_027.rotation_euler = (0.6543, -0.0, 0.0)
ob_cube_027.scale = (-0.003741, 0.004229, 0.05852)
ob_cube_028.location = (0.05669, -0.2947, 0.223)
ob_cube_028.rotation_euler = (0.4428, 0.08345, -0.01026)
ob_cube_028.scale = (-0.003749, 0.004116, 0.05928)
ob_cube_029.location = (0.05667, -0.5145, 0.1025)
ob_cube_029.rotation_euler = (0.538, -0.0, 0.0)
ob_cube_029.scale = (-0.003741, 0.004168, 0.05903)
ob_cube_030.location = (0.05364, -0.4927, 0.2134)
ob_cube_030.rotation_euler = (0.4827, -0.0, 0.0)
ob_cube_030.scale = (-0.003741, -0.003557, 0.1464)
ob_cube_032.location = (0.05693, -0.1106, 0.2892)
ob_cube_032.rotation_euler = (0.1806, -0.0, 0.0)
ob_cube_032.scale = (-0.003741, 0.004012, 0.05982)
ob_text_004.location = (0.05097, -0.5189, 0.3661)
ob_text_004.rotation_euler = (-1.571, 3.142, 1.571)
ob_text_004.scale = (0.1, 0.1, 1.0)
ob_cube_007.location = (0.05333, -0.7804, -0.03528)
ob_cube_007.rotation_euler = (0.6981, -0.0, 0.0)
ob_cube_007.scale = (-0.003741, -0.003653, 0.1441)
ob_cube_020.location = (0.05446, -0.2008, 0.3539)
ob_cube_020.rotation_euler = (0.2635, -0.0, 0.0)
ob_cube_020.scale = (-0.003741, 0.003471, 0.1477)
ob_cube_011.location = (0.05639, -0.2362, 0.2481)
ob_cube_011.rotation_euler = (0.3939, 0.08345, -0.01026)
ob_cube_011.scale = (-0.003749, 0.004093, 0.05941)
ob_cube_014.location = (0.05695, -0.3517, 0.1962)
ob_cube_014.rotation_euler = (0.4829, 0.08345, -0.01026)
ob_cube_014.scale = (-0.003749, 0.004137, 0.05916)
ob_cube_021.location = (0.05718, -0.4117, 0.1661)
ob_cube_021.rotation_euler = (0.5004, 0.08345, -0.01026)
ob_cube_021.scale = (-0.003749, 0.004146, 0.0591)
ob_cube_003.location = (0.05693, 0.1105, 0.2892)
ob_cube_003.rotation_euler = (-0.1806, -0.0, 0.0)
ob_cube_003.scale = (-0.003741, -0.004012, 0.05982)
ob_cube_008.location = (0.05364, 0.4925, 0.2134)
ob_cube_008.rotation_euler = (-0.4827, -0.0, 0.0)
ob_cube_008.scale = (-0.003741, 0.003557, 0.1464)
ob_cube_009.location = (0.05667, 0.5144, 0.1025)
ob_cube_009.rotation_euler = (-0.538, -0.0, 0.0)
ob_cube_009.scale = (-0.003741, -0.004168, 0.05903)
ob_cube_010.location = (0.05669, 0.2946, 0.223)
ob_cube_010.rotation_euler = (-0.4428, 0.08345, 0.01026)
ob_cube_010.scale = (-0.003749, -0.004116, 0.05928)
ob_cube_012.location = (0.05643, 0.6745, -0.03597)
ob_cube_012.rotation_euler = (-0.6543, -0.0, 0.0)
ob_cube_012.scale = (-0.003741, -0.004229, 0.05852)
ob_cube_013.location = (0.05646, 0.6161, 0.01396)
ob_cube_013.rotation_euler = (-0.6105, -0.0, 0.0)
ob_cube_013.scale = (-0.003741, -0.004206, 0.05873)
ob_cube_015.location = (0.05718, 0.4116, 0.1661)
ob_cube_015.rotation_euler = (-0.5004, 0.08345, 0.01026)
ob_cube_015.scale = (-0.003749, -0.004146, 0.0591)
ob_cube_016.location = (0.05446, 0.2007, 0.3539)
ob_cube_016.rotation_euler = (-0.2635, -0.0, 0.0)
ob_cube_016.scale = (-0.003741, -0.003471, 0.1477)
ob_cube_017.location = (0.05648, 0.5698, 0.0614)
ob_cube_017.rotation_euler = (-0.6158, -0.0, 0.0)
ob_cube_017.scale = (-0.003741, -0.004209, 0.0587)
ob_cube_022.location = (0.05677, 0.03759, 0.2987)
ob_cube_022.rotation_euler = (-0.1135, -0.0, 0.0)
ob_cube_022.scale = (-0.003741, -0.003997, 0.05987)
ob_cube_023.location = (0.05695, 0.3516, 0.1962)
ob_cube_023.rotation_euler = (-0.4829, 0.08345, 0.01026)
ob_cube_023.scale = (-0.003749, -0.004137, 0.05916)
ob_cube_024.location = (0.05639, 0.2361, 0.2481)
ob_cube_024.rotation_euler = (-0.3939, 0.08345, 0.01026)
ob_cube_024.scale = (-0.003749, -0.004093, 0.05941)
ob_cube_025.location = (0.05333, 0.7803, -0.03528)
ob_cube_025.rotation_euler = (-0.6981, -0.0, 0.0)
ob_cube_025.scale = (-0.003741, 0.003653, 0.1441)
ob_text_001.location = (0.05, 0.8677, 0.1285)
ob_text_001.rotation_euler = (-1.571, 3.142, 1.571)
ob_text_001.scale = (0.1, 0.1, 1.114)
ob_text_005.location = (0.05097, 0.6202, 0.3661)
ob_text_005.rotation_euler = (-1.571, 3.142, 1.571)
ob_text_005.scale = (0.1, 0.1, 1.0)
ob_text_006.location = (0.05323, -0.2007, 0.529)
ob_text_006.rotation_euler = (-1.571, 3.142, 1.571)
ob_text_006.scale = (0.1, 0.1, 1.0)

# ---- collection membership
col_collection.objects.link(ob_cube)
col_collection.objects.link(ob_light)
col_collection.objects.link(ob_camera)
col_collection.objects.link(ob_cube_001)
col_collection.objects.link(ob_cube_002)
col_collection.objects.link(ob_cube_004)
col_collection.objects.link(ob_cube_005)
col_collection.objects.link(ob_cone)
col_collection.objects.link(ob_cylinder)
col_collection.objects.link(ob_cube_006)
col_collection.objects.link(ob_sun)
col_collection.objects.link(ob_text)
col_collection.objects.link(ob_text_002)
col_collection.objects.link(ob_text_003)
col_collection.objects.link(ob_cube_018)
col_collection.objects.link(ob_cube_019)
col_collection.objects.link(ob_cube_026)
col_collection.objects.link(ob_cube_027)
col_collection.objects.link(ob_cube_028)
col_collection.objects.link(ob_cube_029)
col_collection.objects.link(ob_cube_030)
col_collection.objects.link(ob_cube_032)
col_collection.objects.link(ob_text_004)
col_collection.objects.link(ob_cube_007)
col_collection.objects.link(ob_cube_020)
col_collection.objects.link(ob_cube_011)
col_collection.objects.link(ob_cube_014)
col_collection.objects.link(ob_cube_021)
col_collection.objects.link(ob_cube_003)
col_collection.objects.link(ob_cube_008)
col_collection.objects.link(ob_cube_009)
col_collection.objects.link(ob_cube_010)
col_collection.objects.link(ob_cube_012)
col_collection.objects.link(ob_cube_013)
col_collection.objects.link(ob_cube_015)
col_collection.objects.link(ob_cube_016)
col_collection.objects.link(ob_cube_017)
col_collection.objects.link(ob_cube_022)
col_collection.objects.link(ob_cube_023)
col_collection.objects.link(ob_cube_024)
col_collection.objects.link(ob_cube_025)
col_collection.objects.link(ob_text_001)
col_collection.objects.link(ob_text_005)
col_collection.objects.link(ob_text_006)

# ---- scene / render settings (as saved in the file)
scene.camera = ob_camera
scene.frame_start = 1; scene.frame_end = 250; scene.frame_set(163)
scene.render.engine = 'BLENDER_EEVEE_NEXT'
scene.cycles.sampling_pattern = 'TABULATED_SOBOL'
scene.cycles.use_light_tree = False
scene.view_settings.view_transform = 'Filmic'
bpy.context.view_layer.update()

